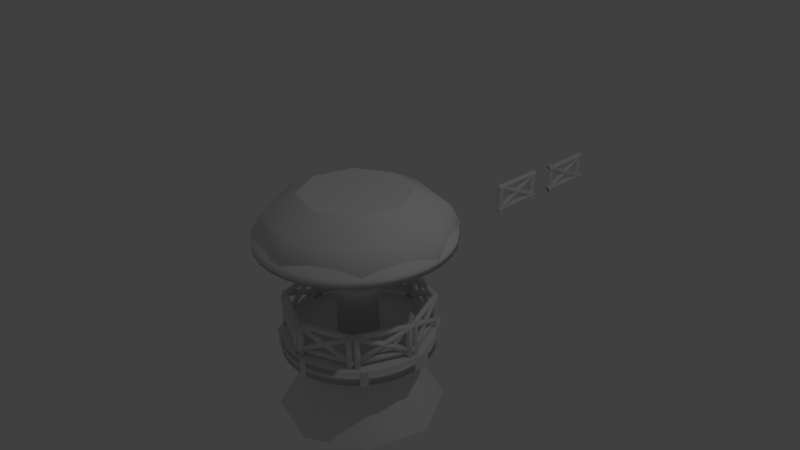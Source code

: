 # Source: Hut.blend  (saved by Blender 2.75.0; exported with 4.5.12 LTS)
import bpy
from mathutils import Matrix  # noqa: F401  (used for matrix-valued properties, if any)

bpy.ops.wm.read_factory_settings(use_empty=True)
scene = bpy.context.scene
scene.name = 'Scene'

# ---- collections
col_collection_1 = bpy.data.collections.new('Collection 1'); scene.collection.children.link(col_collection_1)

# ---- materials (node trees are filled in below, after node groups)
mat_material = bpy.data.materials.new('Material')
mat_material.alpha_threshold = 0.0
mat_material.use_transparent_shadow = False
mat_material.roughness = 0.5

# ---- material node trees

# ---- world
world_world = bpy.data.worlds.new('World'); scene.world = world_world
world_world.color = (0.05088, 0.05088, 0.05088)
world_world.use_sun_shadow = False
world_world.sun_shadow_jitter_overblur = 0.0
world_world.cycles.sampling_method = 'MANUAL'
world_world.cycles.sample_map_resolution = 256

# ---- cameras
cam_camera = bpy.data.cameras.new('Camera')
cam_camera.clip_end = 100.0
cam_camera.lens = 35.0
cam_camera.sensor_width = 32.0
cam_camera.sensor_height = 18.0
cam_camera.ortho_scale = 7.314
cam_camera.dof.focus_distance = 0.0
cam_camera.dof.aperture_fstop = 128.0

# ---- lights
light_lamp = bpy.data.lights.new('Lamp', 'POINT')
light_lamp.transmission_factor = 0.0
light_lamp.cutoff_distance = 30.0
light_lamp.energy = 100.0
light_lamp.shadow_buffer_clip_start = 1.001
light_lamp.shadow_soft_size = 0.1
light_lamp.shadow_maximum_resolution = 0.006
light_lamp.use_absolute_resolution = True
light_lamp.cycles.use_multiple_importance_sampling = False

# ---- meshes
me_cylinder_022 = bpy.data.meshes.new('Cylinder.022')
me_cylinder_022.from_pydata([(0.0, 1.0, -1.0), (0.0, 1.0, 1.0), (0.1951, 0.9808, -1.0), (0.1951, 0.9808, 1.0), (0.3827, 0.9239, -1.0), (0.3827, 0.9239, 1.0), (0.5556, 0.8315, -1.0), (0.5556, 0.8315, 1.0), (0.7071, 0.7071, -1.0), (0.7071, 0.7071, 1.0), (0.8315, 0.5556, -1.0), (0.8315, 0.5556, 1.0), (0.9239, 0.3827, -1.0), (0.9239, 0.3827, 1.0), (0.9808, 0.1951, -1.0), (0.9808, 0.1951, 1.0), (1.0, 7.55e-08, -1.0), (1.0, 7.55e-08, 1.0), (0.9808, -0.1951, -1.0), (0.9808, -0.1951, 1.0), (0.9239, -0.3827, -1.0), (0.9239, -0.3827, 1.0), (0.8315, -0.5556, -1.0), (0.8315, -0.5556, 1.0), (0.7071, -0.7071, -1.0), (0.7071, -0.7071, 1.0), (0.5556, -0.8315, -1.0), (0.5556, -0.8315, 1.0), (0.3827, -0.9239, -1.0), (0.3827, -0.9239, 1.0), (0.1951, -0.9808, -1.0), (0.1951, -0.9808, 1.0), (-3.258e-07, -1.0, -1.0), (-3.258e-07, -1.0, 1.0), (-0.1951, -0.9808, -1.0), (-0.1951, -0.9808, 1.0), (-0.3827, -0.9239, -1.0), (-0.3827, -0.9239, 1.0), (-0.5556, -0.8315, -1.0), (-0.5556, -0.8315, 1.0), (-0.7071, -0.7071, -1.0), (-0.7071, -0.7071, 1.0), (-0.8315, -0.5556, -1.0), (-0.8315, -0.5556, 1.0), (-0.9239, -0.3827, -1.0), (-0.9239, -0.3827, 1.0), (-0.9808, -0.1951, -1.0), (-0.9808, -0.1951, 1.0), (-1.0, 9.656e-07, -1.0), (-1.0, 9.656e-07, 1.0), (-0.9808, 0.1951, -1.0), (-0.9808, 0.1951, 1.0), (-0.9239, 0.3827, -1.0), (-0.9239, 0.3827, 1.0), (-0.8315, 0.5556, -1.0), (-0.8315, 0.5556, 1.0), (-0.7071, 0.7071, -1.0), (-0.7071, 0.7071, 1.0), (-0.5556, 0.8315, -1.0), (-0.5556, 0.8315, 1.0), (-0.3827, 0.9239, -1.0), (-0.3827, 0.9239, 1.0), (-0.1951, 0.9808, -1.0), (-0.1951, 0.9808, 1.0), (0.1951, 0.9808, 1.0), (0.0, 1.0, 1.0), (0.3827, 0.9239, 1.0), (0.5556, 0.8315, 1.0), (0.7071, 0.7071, 1.0), (0.8315, 0.5556, 1.0), (0.9239, 0.3827, 1.0), (0.9808, 0.1951, 1.0), (1.0, 7.55e-08, 1.0), (0.9808, -0.1951, 1.0), (0.9239, -0.3827, 1.0), (0.8315, -0.5556, 1.0), (0.7071, -0.7071, 1.0), (0.5556, -0.8315, 1.0), (0.3827, -0.9239, 1.0), (0.1951, -0.9808, 1.0), (-3.258e-07, -1.0, 1.0), (-0.1951, -0.9808, 1.0), (-0.3827, -0.9239, 1.0), (-0.5556, -0.8315, 1.0), (-0.7071, -0.7071, 1.0), (-0.8315, -0.5556, 1.0), (-0.9239, -0.3827, 1.0), (-0.9808, -0.1951, 1.0), (-1.0, 9.656e-07, 1.0), (-0.9808, 0.1951, 1.0), (-0.9239, 0.3827, 1.0), (-0.8315, 0.5556, 1.0), (-0.7071, 0.7071, 1.0), (-0.5556, 0.8315, 1.0), (-0.3827, 0.9239, 1.0), (-0.1951, 0.9808, 1.0), (0.0522, 0.2624, 1.0), (8.697e-08, 0.2676, 1.0), (0.1024, 0.2472, 1.0), (0.1487, 0.2225, 1.0), (0.1892, 0.1892, 1.0), (0.2225, 0.1487, 1.0), (0.2472, 0.1024, 1.0), (0.2624, 0.0522, 1.0), (0.2676, 2.289e-07, 1.0), (0.2624, -0.0522, 1.0), (0.2472, -0.1024, 1.0), (0.2225, -0.1487, 1.0), (0.1892, -0.1892, 1.0), (0.1487, -0.2225, 1.0), (0.1024, -0.2472, 1.0), (0.0522, -0.2624, 1.0), (-2.128e-10, -0.2676, 1.0), (-0.0522, -0.2624, 1.0), (-0.1024, -0.2472, 1.0), (-0.1487, -0.2225, 1.0), (-0.1892, -0.1892, 1.0), (-0.2225, -0.1487, 1.0), (-0.2472, -0.1024, 1.0), (-0.2624, -0.0522, 1.0), (-0.2676, 4.671e-07, 1.0), (-0.2624, 0.0522, 1.0), (-0.2472, 0.1024, 1.0), (-0.2225, 0.1487, 1.0), (-0.1892, 0.1892, 1.0), (-0.1487, 0.2225, 1.0), (-0.1024, 0.2472, 1.0), (-0.0522, 0.2624, 1.0), (0.0522, 0.2624, 13.81), (8.697e-08, 0.2676, 13.81), (0.1024, 0.2472, 13.81), (0.1487, 0.2225, 13.81), (0.1892, 0.1892, 13.81), (0.2225, 0.1487, 13.81), (0.2472, 0.1024, 13.81), (0.2624, 0.0522, 13.81), (0.2676, 2.289e-07, 13.81), (0.2624, -0.0522, 13.81), (0.2472, -0.1024, 13.81), (0.2225, -0.1487, 13.81), (0.1892, -0.1892, 13.81), (0.1487, -0.2225, 13.81), (0.1024, -0.2472, 13.81), (0.0522, -0.2624, 13.81), (-2.128e-10, -0.2676, 13.81), (-0.0522, -0.2624, 13.81), (-0.1024, -0.2472, 13.81), (-0.1487, -0.2225, 13.81), (-0.1892, -0.1892, 13.81), (-0.2225, -0.1487, 13.81), (-0.2472, -0.1024, 13.81), (-0.2624, -0.0522, 13.81), (-0.2676, 4.671e-07, 13.81), (-0.2624, 0.0522, 13.81), (-0.2472, 0.1024, 13.81), (-0.2225, 0.1487, 13.81), (-0.1892, 0.1892, 13.81), (-0.1487, 0.2225, 13.81), (-0.1024, 0.2472, 13.81), (-0.0522, 0.2624, 13.81), (0.2464, 1.239, 13.81), (5.885e-08, 1.263, 13.81), (0.4834, 1.167, 13.81), (0.7018, 1.05, 13.81), (0.8932, 0.8932, 13.81), (1.05, 0.7018, 13.81), (1.167, 0.4834, 13.81), (1.239, 0.2464, 13.81), (1.263, 2.729e-08, 13.81), (1.239, -0.2464, 13.81), (1.167, -0.4834, 13.81), (1.05, -0.7018, 13.81), (0.8932, -0.8932, 13.81), (0.7018, -1.05, 13.81), (0.4834, -1.167, 13.81), (0.2464, -1.239, 13.81), (-3.527e-07, -1.263, 13.81), (-0.2464, -1.239, 13.81), (-0.4834, -1.167, 13.81), (-0.7018, -1.05, 13.81), (-0.8932, -0.8932, 13.81), (-1.05, -0.7018, 13.81), (-1.167, -0.4834, 13.81), (-1.239, -0.2464, 13.81), (-1.263, 1.152e-06, 13.81), (-1.239, 0.2464, 13.81), (-1.167, 0.4834, 13.81), (-1.05, 0.7018, 13.81), (-0.8932, 0.8932, 13.81), (-0.7018, 1.05, 13.81), (-0.4834, 1.167, 13.81), (-0.2464, 1.239, 13.81), (0.2464, 1.239, 14.9), (5.885e-08, 1.263, 14.9), (0.4834, 1.167, 14.9), (0.7018, 1.05, 14.9), (0.8932, 0.8932, 14.9), (1.05, 0.7018, 14.9), (1.167, 0.4834, 14.9), (1.239, 0.2464, 14.9), (1.263, 2.729e-08, 14.9), (1.239, -0.2464, 14.9), (1.167, -0.4834, 14.9), (1.05, -0.7018, 14.9), (0.8932, -0.8932, 14.9), (0.7018, -1.05, 14.9), (0.4834, -1.167, 14.9), (0.2464, -1.239, 14.9), (-3.527e-07, -1.263, 14.9), (-0.2464, -1.239, 14.9), (-0.4834, -1.167, 14.9), (-0.7018, -1.05, 14.9), (-0.8932, -0.8932, 14.9), (-1.05, -0.7018, 14.9), (-1.167, -0.4834, 14.9), (-1.239, -0.2464, 14.9), (-1.263, 1.152e-06, 14.9), (-1.239, 0.2464, 14.9), (-1.167, 0.4834, 14.9), (-1.05, 0.7018, 14.9), (-0.8932, 0.8932, 14.9), (-0.7018, 1.05, 14.9), (-0.4834, 1.167, 14.9), (-0.2464, 1.239, 14.9), (0.1825, 0.9177, 16.34), (1.016e-07, 0.9356, 16.34), (0.3581, 0.8644, 16.34), (0.5198, 0.778, 16.34), (0.6616, 0.6616, 16.34), (0.778, 0.5198, 16.34), (0.8644, 0.3581, 16.34), (0.9177, 0.1825, 16.34), (0.9356, 9.151e-08, 16.34), (0.9177, -0.1825, 16.34), (0.8644, -0.3581, 16.34), (0.778, -0.5198, 16.34), (0.6616, -0.6616, 16.34), (0.5198, -0.778, 16.34), (0.3581, -0.8644, 16.34), (0.1825, -0.9177, 16.34), (-2.033e-07, -0.9356, 16.34), (-0.1825, -0.9177, 16.34), (-0.3581, -0.8644, 16.34), (-0.5198, -0.778, 16.34), (-0.6616, -0.6616, 16.34), (-0.778, -0.5198, 16.34), (-0.8644, -0.3581, 16.34), (-0.9177, -0.1825, 16.34), (-0.9356, 9.243e-07, 16.34), (-0.9177, 0.1825, 16.34), (-0.8644, 0.3581, 16.34), (-0.778, 0.5198, 16.34), (-0.6616, 0.6616, 16.34), (-0.5198, 0.778, 16.34), (-0.3581, 0.8644, 16.34), (-0.1825, 0.9177, 16.34), (0.09991, 0.5023, 17.55), (1.505e-07, 0.5121, 17.55), (0.196, 0.4731, 17.55), (0.2845, 0.4258, 17.55), (0.3621, 0.3621, 17.55), (0.4258, 0.2845, 17.55), (0.4731, 0.196, 17.55), (0.5023, 0.09991, 17.55), (0.5121, 1.836e-07, 17.55), (0.5023, -0.0999, 17.55), (0.4731, -0.196, 17.55), (0.4258, -0.2845, 17.55), (0.3621, -0.3621, 17.55), (0.2845, -0.4258, 17.55), (0.196, -0.4731, 17.55), (0.09991, -0.5023, 17.55), (-1.636e-08, -0.5121, 17.55), (-0.09991, -0.5023, 17.55), (-0.196, -0.4731, 17.55), (-0.2845, -0.4258, 17.55), (-0.3621, -0.3621, 17.55), (-0.4258, -0.2845, 17.55), (-0.4731, -0.196, 17.55), (-0.5023, -0.0999, 17.55), (-0.5121, 6.394e-07, 17.55), (-0.5023, 0.09991, 17.55), (-0.4731, 0.196, 17.55), (-0.4258, 0.2845, 17.55), (-0.3621, 0.3621, 17.55), (-0.2845, 0.4258, 17.55), (-0.196, 0.4731, 17.55), (-0.0999, 0.5023, 17.55)], [], [(0, 1, 3, 2), (2, 3, 5, 4), (4, 5, 7, 6), (6, 7, 9, 8), (8, 9, 11, 10), (10, 11, 13, 12), (12, 13, 15, 14), (14, 15, 17, 16), (16, 17, 19, 18), (18, 19, 21, 20), (20, 21, 23, 22), (22, 23, 25, 24), (24, 25, 27, 26), (26, 27, 29, 28), (28, 29, 31, 30), (30, 31, 33, 32), (32, 33, 35, 34), (34, 35, 37, 36), (36, 37, 39, 38), (38, 39, 41, 40), (40, 41, 43, 42), (42, 43, 45, 44), (44, 45, 47, 46), (46, 47, 49, 48), (48, 49, 51, 50), (50, 51, 53, 52), (52, 53, 55, 54), (54, 55, 57, 56), (56, 57, 59, 58), (58, 59, 61, 60), (9, 7, 67, 68), (62, 63, 1, 0), (60, 61, 63, 62), (0, 2, 4, 6, 8, 10, 12, 14, 16, 18, 20, 22, 24, 26, 28, 30, 32, 34, 36, 38, 40, 42, 44, 46, 48, 50, 52, 54, 56, 58, 60, 62), (87, 86, 118, 119), (27, 25, 76, 77), (45, 43, 85, 86), (63, 61, 94, 95), (19, 17, 72, 73), (37, 35, 81, 82), (55, 53, 90, 91), (11, 9, 68, 69), (29, 27, 77, 78), (47, 45, 86, 87), (3, 1, 65, 64), (1, 63, 95, 65), (21, 19, 73, 74), (39, 37, 82, 83), (57, 55, 91, 92), (13, 11, 69, 70), (31, 29, 78, 79), (49, 47, 87, 88), (5, 3, 64, 66), (23, 21, 74, 75), (41, 39, 83, 84), (59, 57, 92, 93), (15, 13, 70, 71), (33, 31, 79, 80), (51, 49, 88, 89), (7, 5, 66, 67), (25, 23, 75, 76), (43, 41, 84, 85), (61, 59, 93, 94), (17, 15, 71, 72), (35, 33, 80, 81), (53, 51, 89, 90), (122, 121, 153, 154), (74, 73, 105, 106), (88, 87, 119, 120), (75, 74, 106, 107), (89, 88, 120, 121), (76, 75, 107, 108), (90, 89, 121, 122), (77, 76, 108, 109), (91, 90, 122, 123), (78, 77, 109, 110), (64, 65, 97, 96), (92, 91, 123, 124), (79, 78, 110, 111), (66, 64, 96, 98), (93, 92, 124, 125), (80, 79, 111, 112), (67, 66, 98, 99), (94, 93, 125, 126), (81, 80, 112, 113), (68, 67, 99, 100), (95, 94, 126, 127), (82, 81, 113, 114), (69, 68, 100, 101), (65, 95, 127, 97), (83, 82, 114, 115), (70, 69, 101, 102), (84, 83, 115, 116), (71, 70, 102, 103), (85, 84, 116, 117), (72, 71, 103, 104), (86, 85, 117, 118), (73, 72, 104, 105), (157, 156, 188, 189), (109, 108, 140, 141), (123, 122, 154, 155), (110, 109, 141, 142), (96, 97, 129, 128), (124, 123, 155, 156), (111, 110, 142, 143), (98, 96, 128, 130), (125, 124, 156, 157), (112, 111, 143, 144), (99, 98, 130, 131), (126, 125, 157, 158), (113, 112, 144, 145), (100, 99, 131, 132), (127, 126, 158, 159), (114, 113, 145, 146), (101, 100, 132, 133), (97, 127, 159, 129), (115, 114, 146, 147), (102, 101, 133, 134), (116, 115, 147, 148), (103, 102, 134, 135), (117, 116, 148, 149), (104, 103, 135, 136), (118, 117, 149, 150), (105, 104, 136, 137), (119, 118, 150, 151), (106, 105, 137, 138), (120, 119, 151, 152), (107, 106, 138, 139), (121, 120, 152, 153), (108, 107, 139, 140), (161, 191, 223, 193), (144, 143, 175, 176), (131, 130, 162, 163), (158, 157, 189, 190), (145, 144, 176, 177), (132, 131, 163, 164), (159, 158, 190, 191), (146, 145, 177, 178), (133, 132, 164, 165), (129, 159, 191, 161), (147, 146, 178, 179), (134, 133, 165, 166), (148, 147, 179, 180), (135, 134, 166, 167), (149, 148, 180, 181), (136, 135, 167, 168), (150, 149, 181, 182), (137, 136, 168, 169), (151, 150, 182, 183), (138, 137, 169, 170), (152, 151, 183, 184), (139, 138, 170, 171), (153, 152, 184, 185), (140, 139, 171, 172), (154, 153, 185, 186), (141, 140, 172, 173), (155, 154, 186, 187), (142, 141, 173, 174), (128, 129, 161, 160), (156, 155, 187, 188), (143, 142, 174, 175), (130, 128, 160, 162), (214, 213, 245, 246), (179, 178, 210, 211), (166, 165, 197, 198), (180, 179, 211, 212), (167, 166, 198, 199), (181, 180, 212, 213), (168, 167, 199, 200), (182, 181, 213, 214), (169, 168, 200, 201), (183, 182, 214, 215), (170, 169, 201, 202), (184, 183, 215, 216), (171, 170, 202, 203), (185, 184, 216, 217), (172, 171, 203, 204), (186, 185, 217, 218), (173, 172, 204, 205), (187, 186, 218, 219), (174, 173, 205, 206), (160, 161, 193, 192), (188, 187, 219, 220), (175, 174, 206, 207), (162, 160, 192, 194), (189, 188, 220, 221), (176, 175, 207, 208), (163, 162, 194, 195), (190, 189, 221, 222), (177, 176, 208, 209), (164, 163, 195, 196), (191, 190, 222, 223), (178, 177, 209, 210), (165, 164, 196, 197), (249, 248, 280, 281), (201, 200, 232, 233), (215, 214, 246, 247), (202, 201, 233, 234), (216, 215, 247, 248), (203, 202, 234, 235), (217, 216, 248, 249), (204, 203, 235, 236), (218, 217, 249, 250), (205, 204, 236, 237), (219, 218, 250, 251), (206, 205, 237, 238), (192, 193, 225, 224), (220, 219, 251, 252), (207, 206, 238, 239), (194, 192, 224, 226), (221, 220, 252, 253), (208, 207, 239, 240), (195, 194, 226, 227), (222, 221, 253, 254), (209, 208, 240, 241), (196, 195, 227, 228), (223, 222, 254, 255), (210, 209, 241, 242), (197, 196, 228, 229), (193, 223, 255, 225), (211, 210, 242, 243), (198, 197, 229, 230), (212, 211, 243, 244), (199, 198, 230, 231), (213, 212, 244, 245), (200, 199, 231, 232), (256, 257, 287, 286, 285, 284, 283, 282, 281, 280, 279, 278, 277, 276, 275, 274, 273, 272, 271, 270, 269, 268, 267, 266, 265, 264, 263, 262, 261, 260, 259, 258), (236, 235, 267, 268), (250, 249, 281, 282), (237, 236, 268, 269), (251, 250, 282, 283), (238, 237, 269, 270), (224, 225, 257, 256), (252, 251, 283, 284), (239, 238, 270, 271), (226, 224, 256, 258), (253, 252, 284, 285), (240, 239, 271, 272), (227, 226, 258, 259), (254, 253, 285, 286), (241, 240, 272, 273), (228, 227, 259, 260), (255, 254, 286, 287), (242, 241, 273, 274), (229, 228, 260, 261), (225, 255, 287, 257), (243, 242, 274, 275), (230, 229, 261, 262), (244, 243, 275, 276), (231, 230, 262, 263), (245, 244, 276, 277), (232, 231, 263, 264), (246, 245, 277, 278), (233, 232, 264, 265), (247, 246, 278, 279), (234, 233, 265, 266), (248, 247, 279, 280), (235, 234, 266, 267)])
me_cylinder_022.polygons.foreach_set('use_smooth', [True] * 258)
me_cylinder_022.use_remesh_preserve_volume = False
me_cylinder_022.use_remesh_preserve_attributes = False
me_cylinder_022.use_mirror_vertex_groups = False
me_cylinder_022.update()
me_cylinder_009 = bpy.data.meshes.new('Cylinder.009')
me_cylinder_009.from_pydata([(0.0, 1.0, -1.0), (0.0, 1.0, 1.0), (0.7071, 0.7071, -1.0), (0.7071, 0.7071, 1.0), (1.0, -4.371e-08, -1.0), (1.0, -4.371e-08, 1.0), (0.7071, -0.7071, -1.0), (0.7071, -0.7071, 1.0), (-8.742e-08, -1.0, -1.0), (-8.742e-08, -1.0, 1.0), (-0.7071, -0.7071, -1.0), (-0.7071, -0.7071, 1.0), (-1.0, 1.192e-08, -1.0), (-1.0, 1.192e-08, 1.0), (-0.7071, 0.7071, -1.0), (-0.7071, 0.7071, 1.0)], [], [(0, 1, 3, 2), (2, 3, 5, 4), (4, 5, 7, 6), (6, 7, 9, 8), (8, 9, 11, 10), (10, 11, 13, 12), (3, 1, 15, 13, 11, 9, 7, 5), (14, 15, 1, 0), (12, 13, 15, 14), (0, 2, 4, 6, 8, 10, 12, 14)])
me_cylinder_009.use_remesh_preserve_volume = False
me_cylinder_009.use_remesh_preserve_attributes = False
me_cylinder_009.use_mirror_vertex_groups = False
me_cylinder_009.update()
me_cylinder_007 = bpy.data.meshes.new('Cylinder.007')
me_cylinder_007.from_pydata([(0.0, 1.0, -1.0), (0.0, 1.0, 1.0), (0.7071, 0.7071, -1.0), (0.7071, 0.7071, 1.0), (1.0, -4.371e-08, -1.0), (1.0, -4.371e-08, 1.0), (0.7071, -0.7071, -1.0), (0.7071, -0.7071, 1.0), (-8.742e-08, -1.0, -1.0), (-8.742e-08, -1.0, 1.0), (-0.7071, -0.7071, -1.0), (-0.7071, -0.7071, 1.0), (-1.0, 1.192e-08, -1.0), (-1.0, 1.192e-08, 1.0), (-0.7071, 0.7071, -1.0), (-0.7071, 0.7071, 1.0), (0.1766, 0.1766, 1.0), (-5.59e-09, 0.2497, 1.0), (0.2497, -5.327e-09, 1.0), (0.1766, -0.1766, 1.0), (-2.742e-08, -0.2497, 1.0), (-0.1766, -0.1766, 1.0), (-0.2497, 8.568e-09, 1.0), (-0.1766, 0.1766, 1.0), (0.1766, 0.1766, 13.58), (-5.59e-09, 0.2497, 13.58), (0.2497, -5.327e-09, 13.58), (0.1766, -0.1766, 13.58), (-2.742e-08, -0.2497, 13.58), (-0.1766, -0.1766, 13.58), (-0.2497, 8.568e-09, 13.58), (-0.1766, 0.1766, 13.58), (-0.3564, 0.3564, -1.0), (-0.504, 9.705e-09, -1.0), (-0.3564, -0.3564, -1.0), (-4.775e-08, -0.504, -1.0), (0.3564, -0.3564, -1.0), (0.504, -1.833e-08, -1.0), (0.3564, 0.3564, -1.0), (-3.696e-09, 0.504, -1.0), (0.7349, 0.7349, -9.848), (1.039, -3.385e-08, -9.848), (0.7349, -0.7349, -9.848), (-7.473e-08, -1.039, -9.848), (-0.7349, -0.7349, -9.848), (-1.039, 2.397e-08, -9.848), (1.612e-08, 1.039, -9.848), (-0.7349, 0.7349, -9.848), (0.8491, 0.8491, 13.58), (-2.778e-08, 1.201, 13.58), (1.201, -3.188e-08, 13.58), (0.8491, -0.8491, 13.58), (-1.328e-07, -1.201, 13.58), (-0.8491, -0.8491, 13.58), (-1.201, 3.494e-08, 13.58), (-0.8491, 0.8491, 13.58), (0.8557, 0.8557, 14.22), (-2.763e-08, 1.21, 14.22), (1.21, -3.241e-08, 14.22), (0.8557, -0.8557, 14.22), (-1.34e-07, -1.21, 14.22), (-0.8557, -0.8557, 14.22), (-1.21, 3.555e-08, 14.22), (-0.8557, 0.8557, 14.22), (0.7721, 0.7721, 16.52), (-2.123e-08, 1.092, 16.52), (1.092, -1.644e-08, 16.52), (0.7721, -0.7721, 16.52), (-1.079e-07, -1.092, 16.52), (-0.7721, -0.7721, 16.52), (-1.092, 3.548e-08, 16.52), (-0.7721, 0.7721, 16.52), (0.4775, 0.4775, 18.82), (-1.07e-08, 0.6753, 18.82), (0.6753, -1.674e-11, 18.82), (0.4775, -0.4775, 18.82), (-5.326e-08, -0.6753, 18.82), (-0.4775, -0.4775, 18.82), (-0.6753, 2.108e-08, 18.82), (-0.4775, 0.4775, 18.82)], [], [(0, 1, 3, 2), (2, 3, 5, 4), (4, 5, 7, 6), (6, 7, 9, 8), (8, 9, 11, 10), (10, 11, 13, 12), (7, 5, 18, 19), (14, 15, 1, 0), (12, 13, 15, 14), (2, 4, 37, 38), (23, 22, 30, 31), (13, 11, 21, 22), (9, 7, 19, 20), (15, 13, 22, 23), (5, 3, 16, 18), (11, 9, 20, 21), (1, 15, 23, 17), (3, 1, 17, 16), (6, 8, 35, 36), (21, 20, 28, 29), (19, 18, 26, 27), (16, 17, 25, 24), (17, 23, 31, 25), (22, 21, 29, 30), (20, 19, 27, 28), (18, 16, 24, 26), (33, 32, 47, 45), (10, 12, 33, 34), (4, 6, 36, 37), (0, 2, 38, 39), (14, 0, 39, 32), (8, 10, 34, 35), (38, 37, 41, 40), (31, 30, 54, 55), (35, 34, 44, 43), (37, 36, 42, 41), (39, 38, 40, 46), (32, 39, 46, 47), (34, 33, 45, 44), (36, 35, 43, 42), (46, 40, 41, 42, 43, 44, 45, 47), (12, 14, 32, 33), (55, 54, 62, 63), (29, 28, 52, 53), (27, 26, 50, 51), (24, 25, 49, 48), (25, 31, 55, 49), (30, 29, 53, 54), (28, 27, 51, 52), (26, 24, 48, 50), (58, 56, 64, 66), (53, 52, 60, 61), (51, 50, 58, 59), (48, 49, 57, 56), (49, 55, 63, 57), (54, 53, 61, 62), (52, 51, 59, 60), (50, 48, 56, 58), (65, 71, 79, 73), (63, 62, 70, 71), (61, 60, 68, 69), (59, 58, 66, 67), (56, 57, 65, 64), (57, 63, 71, 65), (62, 61, 69, 70), (60, 59, 67, 68), (72, 73, 79, 78, 77, 76, 75, 74), (70, 69, 77, 78), (68, 67, 75, 76), (66, 64, 72, 74), (71, 70, 78, 79), (69, 68, 76, 77), (67, 66, 74, 75), (64, 65, 73, 72)])
me_cylinder_007.polygons.foreach_set('use_smooth', [True] * 74)
_uv = me_cylinder_007.uv_layers.new(name='UVMap')
_uv.uv.foreach_set('vector', [0.5, 0.719, 1.5, 0.719, 1.5, 1.109, 0.5, 1.109, 1.5, 0.4428, 0.5, 0.4428, 0.5, 0.1667, 1.5, 0.1667, 1.5, 0.1667, 0.5, 0.1667, 0.5, -0.2239, 1.5, -0.2239, 1.5, -0.2239, 0.5, -0.2239, 0.5, -0.5, 1.5, -0.5, 0.5, 1.109, 1.5, 1.109, 1.5, 1.5, 0.5, 1.5, 0.5, 0.1667, -0.5, 0.1667, -0.5, -0.1095, 0.5, -0.1095, 0.08579, -0.5, 0.9142, -0.5, 0.6034, 0.2503, 0.3966, 0.2503, 0.5, 0.4428, 1.5, 0.4428, 1.5, 0.719, 0.5, 0.719, 0.5, -0.1095, -0.5, -0.1095, -0.5, -0.5, 0.5, -0.5, -0.311, -0.2168, 0.4334, -0.5803, 0.4664, -0.04445, 0.09127, 0.1388, 0.9265, 1.0, 0.9147, 0.9995, 0.9147, 0.0, 0.9265, 0.0004573, 0.08579, 1.5, -0.5, 0.9142, 0.2503, 0.6034, 0.3966, 0.7497, -0.5, 0.08579, 0.08579, -0.5, 0.3966, 0.2503, 0.2503, 0.3966, 0.9142, 1.5, 0.08579, 1.5, 0.3966, 0.7497, 0.6034, 0.7497, 0.9142, -0.5, 1.5, 0.08579, 0.7497, 0.3966, 0.6034, 0.2503, -0.5, 0.9142, -0.5, 0.08579, 0.2503, 0.3966, 0.2503, 0.6034, 1.5, 0.9142, 0.9142, 1.5, 0.6034, 0.7497, 0.7497, 0.6034, 1.5, 0.08579, 1.5, 0.9142, 0.7497, 0.6034, 0.7497, 0.3966, 1.217, -0.311, 1.58, 0.4334, 1.044, 0.4664, 0.8612, 0.09127, 0.903, 0.0, 0.9147, 0.0004573, 0.9147, 1.0, 0.903, 0.9995, 0.9882, 0.0, 1.0, 0.0004573, 1.0, 1.0, 0.9882, 0.9995, 0.9598, 0.0, 0.9716, 0.0004573, 0.9716, 1.0, 0.9598, 0.9995, 0.9432, 1.0, 0.9265, 1.0, 0.9265, 0.0004573, 0.9432, 0.0004573, 0.8863, 4.739e-09, 0.903, 0.0, 0.903, 0.9995, 0.8863, 0.9995, 0.9716, 9.477e-09, 0.9882, 0.0, 0.9882, 0.9995, 0.9716, 0.9995, 0.9432, 4.739e-09, 0.9598, 0.0, 0.9598, 0.9995, 0.9432, 0.9995, 0.06683, 0.7045, 0.04308, 0.7054, 0.0, 0.001903, 0.04899, 0.0, 1.311, 1.217, 0.5666, 1.58, 0.5336, 1.044, 0.9087, 0.8612, 0.4334, -0.5803, 1.217, -0.311, 0.8612, 0.09127, 0.4664, -0.04445, -0.5803, 0.5666, -0.311, -0.2168, 0.09127, 0.1388, -0.04445, 0.5336, -0.2168, 1.311, -0.5803, 0.5666, -0.04445, 0.5336, 0.1388, 0.9087, 1.58, 0.4334, 1.311, 1.217, 0.9087, 0.8612, 1.044, 0.4664, 0.3506, 0.7047, 0.317, 0.7052, 0.2856, 0.001115, 0.3548, 0.0, 0.6583, 0.4991, 0.6465, 0.4884, 0.6782, 0.4185, 0.7348, 0.4702, 0.1242, 0.7054, 0.1004, 0.7045, 0.1183, 0.0, 0.1673, 0.001903, 0.2561, 0.7052, 0.2323, 0.7047, 0.2365, 0.0, 0.2856, 0.001114, 0.3744, 0.7052, 0.3506, 0.7047, 0.3548, 0.0, 0.4038, 0.001115, 0.8349, 0.0, 0.8685, 9.477e-09, 0.8863, 0.7045, 0.817, 0.7045, 0.1004, 0.7045, 0.06683, 0.7045, 0.04899, 0.0, 0.1183, 0.0, 0.2323, 0.7047, 0.1987, 0.7052, 0.1673, 0.001115, 0.2365, 0.0, 0.1673, 0.7499, 0.2163, 0.7052, 0.2855, 0.7052, 0.3345, 0.7499, 0.3345, 0.8131, 0.2855, 0.8579, 0.2163, 0.8579, 0.1673, 0.8131, 0.5666, 1.58, -0.2168, 1.311, 0.1388, 0.9087, 0.5336, 1.044, 0.737, 0.4185, 0.6804, 0.4166, 0.6793, 0.3663, 0.7364, 0.3683, 0.6299, 0.4884, 0.6181, 0.4991, 0.5416, 0.4702, 0.5982, 0.4185, 0.6181, 0.5143, 0.6299, 0.5251, 0.5982, 0.5949, 0.5416, 0.5433, 0.6465, 0.5251, 0.6583, 0.5143, 0.7348, 0.5433, 0.6782, 0.5949, 0.6583, 0.5143, 0.6583, 0.4991, 0.7348, 0.4702, 0.7348, 0.5433, 0.6465, 0.4884, 0.6299, 0.4884, 0.5982, 0.4185, 0.6782, 0.4185, 0.6181, 0.4991, 0.6181, 0.5143, 0.5416, 0.5433, 0.5416, 0.4702, 0.6299, 0.5251, 0.6465, 0.5251, 0.6782, 0.5949, 0.5982, 0.5949, 0.5416, 0.7864, 0.4609, 0.7868, 0.4637, 0.6034, 0.5365, 0.603, 0.4615, 0.4185, 0.4049, 0.4166, 0.4038, 0.3663, 0.4609, 0.3683, 0.5992, 0.4185, 0.5426, 0.4166, 0.5416, 0.3663, 0.5986, 0.3683, 0.4615, 0.8371, 0.4049, 0.8352, 0.4038, 0.7849, 0.4609, 0.7868, 0.817, 0.4181, 0.737, 0.4185, 0.7364, 0.3683, 0.817, 0.3679, 0.5416, 0.4181, 0.4615, 0.4185, 0.4609, 0.3683, 0.5416, 0.3679, 0.6793, 0.4181, 0.5992, 0.4185, 0.5986, 0.3683, 0.6793, 0.3679, 0.5416, 0.8367, 0.4615, 0.8371, 0.4609, 0.7868, 0.5416, 0.7864, 0.812, 0.1845, 0.7392, 0.1848, 0.7519, 0.001073, 0.7969, 0.0008416, 0.7364, 0.3683, 0.6793, 0.3663, 0.6877, 0.1831, 0.7392, 0.1848, 0.4609, 0.3683, 0.4038, 0.3663, 0.4122, 0.1831, 0.4637, 0.1848, 0.5986, 0.3683, 0.5416, 0.3663, 0.55, 0.1831, 0.6014, 0.1848, 0.4609, 0.7868, 0.4038, 0.7849, 0.4122, 0.6016, 0.4637, 0.6034, 0.817, 0.3679, 0.7364, 0.3683, 0.7392, 0.1848, 0.812, 0.1845, 0.5416, 0.3679, 0.4609, 0.3683, 0.4637, 0.1848, 0.5365, 0.1845, 0.6793, 0.3679, 0.5986, 0.3683, 0.6014, 0.1848, 0.6742, 0.1845, 0.4357, 0.8371, 0.4807, 0.8371, 0.5125, 0.8661, 0.5125, 0.9072, 0.4807, 0.9363, 0.4357, 0.9363, 0.4038, 0.9072, 0.4038, 0.8661, 0.5365, 0.1845, 0.4637, 0.1848, 0.4765, 0.001073, 0.5215, 0.0008416, 0.6742, 0.1845, 0.6014, 0.1848, 0.6142, 0.001073, 0.6592, 0.0008414, 0.5365, 0.603, 0.4637, 0.6034, 0.4765, 0.4196, 0.5215, 0.4194, 0.7392, 0.1848, 0.6877, 0.1831, 0.7201, 0.0, 0.7519, 0.001073, 0.4637, 0.1848, 0.4122, 0.1831, 0.4446, 0.0, 0.4765, 0.001073, 0.6014, 0.1848, 0.55, 0.1831, 0.5823, 0.0, 0.6142, 0.001073, 0.4637, 0.6034, 0.4122, 0.6016, 0.4446, 0.4185, 0.4765, 0.4196])
me_cylinder_007.materials.append(mat_material)
me_cylinder_007.use_remesh_preserve_volume = False
me_cylinder_007.use_remesh_preserve_attributes = False
me_cylinder_007.use_mirror_vertex_groups = False
me_cylinder_007.update()
me_cylinder_006 = bpy.data.meshes.new('Cylinder.006')
me_cylinder_006.from_pydata([(0.0, -17.86, -1.0), (0.0, -17.86, 1.0), (0.1951, -17.87, -1.0), (0.1951, -17.87, 1.0), (0.3827, -17.93, -1.0), (0.3827, -17.93, 1.0), (0.5556, -18.02, -1.0), (0.5556, -18.02, 1.0), (0.7071, -18.15, -1.0), (0.7071, -18.15, 1.0), (0.8315, -18.3, -1.0), (0.8315, -18.3, 1.0), (0.9239, -18.47, -1.0), (0.9239, -18.47, 1.0), (0.9808, -18.66, -1.0), (0.9808, -18.66, 1.0), (1.0, -18.86, -1.0), (1.0, -18.86, 1.0), (0.9808, -19.05, -1.0), (0.9808, -19.05, 1.0), (0.9239, -19.24, -1.0), (0.9239, -19.24, 1.0), (0.8315, -19.41, -1.0), (0.8315, -19.41, 1.0), (0.7071, -19.56, -1.0), (0.7071, -19.56, 1.0), (0.5556, -19.69, -1.0), (0.5556, -19.69, 1.0), (0.3827, -19.78, -1.0), (0.3827, -19.78, 1.0), (0.1951, -19.84, -1.0), (0.1951, -19.84, 1.0), (-3.258e-07, -19.86, -1.0), (-3.258e-07, -19.86, 1.0), (-0.1951, -19.84, -1.0), (-0.1951, -19.84, 1.0), (-0.3827, -19.78, -1.0), (-0.3827, -19.78, 1.0), (-0.5556, -19.69, -1.0), (-0.5556, -19.69, 1.0), (-0.7071, -19.56, -1.0), (-0.7071, -19.56, 1.0), (-0.8315, -19.41, -1.0), (-0.8315, -19.41, 1.0), (-0.9239, -19.24, -1.0), (-0.9239, -19.24, 1.0), (-0.9808, -19.05, -1.0), (-0.9808, -19.05, 1.0), (-1.0, -18.86, -1.0), (-1.0, -18.86, 1.0), (-0.9808, -18.66, -1.0), (-0.9808, -18.66, 1.0), (-0.9239, -18.47, -1.0), (-0.9239, -18.47, 1.0), (-0.8315, -18.3, -1.0), (-0.8315, -18.3, 1.0), (-0.7071, -18.15, -1.0), (-0.7071, -18.15, 1.0), (-0.5556, -18.02, -1.0), (-0.5556, -18.02, 1.0), (-0.3827, -17.93, -1.0), (-0.3827, -17.93, 1.0), (-0.1951, -17.87, -1.0), (-0.1951, -17.87, 1.0), (0.0, 1.73, -0.545), (0.0, -20.49, -0.545), (0.2168, 1.73, -0.5488), (0.2168, -20.49, -0.5488), (0.4252, 1.73, -0.5602), (0.4252, -20.49, -0.5602), (0.6173, 1.73, -0.5787), (0.6173, -20.49, -0.5787), (0.7857, 1.73, -0.6036), (0.7857, -20.49, -0.6036), (0.9239, 1.73, -0.6339), (0.9239, -20.49, -0.6339), (1.027, 1.73, -0.6684), (1.027, -20.49, -0.6684), (1.09, 1.73, -0.706), (1.09, -20.49, -0.706), (1.111, 1.73, -0.745), (1.111, -20.49, -0.745), (1.09, 1.73, -0.784), (1.09, -20.49, -0.784), (1.027, 1.73, -0.8215), (1.027, -20.49, -0.8215), (0.9239, 1.73, -0.8561), (0.9239, -20.49, -0.8561), (0.7857, 1.73, -0.8864), (0.7857, -20.49, -0.8864), (0.6173, 1.73, -0.9113), (0.6173, -20.49, -0.9113), (0.4252, 1.73, -0.9297), (0.4252, -20.49, -0.9297), (0.2168, 1.73, -0.9411), (0.2168, -20.49, -0.9411), (-3.62e-07, 1.73, -0.945), (-3.62e-07, -20.49, -0.945), (-0.2168, 1.73, -0.9411), (-0.2168, -20.49, -0.9411), (-0.4252, 1.73, -0.9297), (-0.4252, -20.49, -0.9297), (-0.6173, 1.73, -0.9113), (-0.6173, -20.49, -0.9113), (-0.7857, 1.73, -0.8864), (-0.7857, -20.49, -0.8864), (-0.9239, 1.73, -0.8561), (-0.9239, -20.49, -0.8561), (-1.027, 1.73, -0.8215), (-1.027, -20.49, -0.8215), (-1.09, 1.73, -0.784), (-1.09, -20.49, -0.784), (-1.111, 1.73, -0.745), (-1.111, -20.49, -0.745), (-1.09, 1.73, -0.706), (-1.09, -20.49, -0.706), (-1.027, 1.73, -0.6684), (-1.027, -20.49, -0.6684), (-0.9239, 1.73, -0.6339), (-0.9239, -20.49, -0.6339), (-0.7857, 1.73, -0.6035), (-0.7857, -20.49, -0.6036), (-0.6173, 1.73, -0.5787), (-0.6173, -20.49, -0.5787), (-0.4252, 1.73, -0.5602), (-0.4252, -20.49, -0.5602), (-0.2168, 1.73, -0.5488), (-0.2168, -20.49, -0.5488), (0.0, -19.03, -0.9177), (0.0, 1.112, 0.7728), (0.1951, -19.04, -0.9145), (0.1951, 1.104, 0.7759), (0.3827, -19.06, -0.9053), (0.3827, 1.08, 0.7852), (0.5556, -19.1, -0.8902), (0.5556, 1.041, 0.8003), (0.7071, -19.15, -0.8699), (0.7071, 0.988, 0.8206), (0.8315, -19.22, -0.8452), (0.8315, 0.9239, 0.8453), (0.9239, -19.29, -0.817), (0.9239, 0.8509, 0.8735), (0.9808, -19.37, -0.7864), (0.9808, 0.7716, 0.9041), (1.0, -19.45, -0.7545), (1.0, 0.6892, 0.9359), (0.9808, -19.53, -0.7227), (0.9808, 0.6067, 0.9678), (0.9239, -19.61, -0.6921), (0.9239, 0.5274, 0.9984), (0.8315, -19.69, -0.6639), (0.8315, 0.4544, 1.027), (0.7071, -19.75, -0.6392), (0.7071, 0.3903, 1.051), (0.5556, -19.8, -0.6189), (0.5556, 0.3378, 1.072), (0.3827, -19.84, -0.6038), (0.3827, 0.2987, 1.087), (0.1951, -19.87, -0.5945), (0.1951, 0.2747, 1.096), (-3.258e-07, -19.87, -0.5914), (-3.258e-07, 0.2665, 1.099), (-0.1951, -19.87, -0.5945), (-0.1951, 0.2747, 1.096), (-0.3827, -19.84, -0.6038), (-0.3827, 0.2987, 1.087), (-0.5556, -19.8, -0.6189), (-0.5556, 0.3378, 1.072), (-0.7071, -19.75, -0.6392), (-0.7071, 0.3903, 1.051), (-0.8315, -19.69, -0.6639), (-0.8315, 0.4544, 1.027), (-0.9239, -19.61, -0.6921), (-0.9239, 0.5274, 0.9984), (-0.9808, -19.53, -0.7227), (-0.9808, 0.6067, 0.9678), (-1.0, -19.45, -0.7545), (-1.0, 0.6892, 0.9359), (-0.9808, -19.37, -0.7864), (-0.9808, 0.7716, 0.9041), (-0.9239, -19.29, -0.817), (-0.9239, 0.8509, 0.8735), (-0.8315, -19.22, -0.8452), (-0.8315, 0.9239, 0.8453), (-0.7071, -19.15, -0.8699), (-0.7071, 0.988, 0.8206), (-0.5556, -19.1, -0.8902), (-0.5556, 1.041, 0.8003), (-0.3827, -19.06, -0.9053), (-0.3827, 1.08, 0.7852), (-0.1951, -19.04, -0.9145), (-0.1951, 1.104, 0.7759), (0.0, 1.112, -0.5914), (0.0, -19.03, 1.099), (0.1951, 1.104, -0.5945), (0.1951, -19.04, 1.096), (0.3827, 1.08, -0.6038), (0.3827, -19.06, 1.087), (0.5556, 1.041, -0.6189), (0.5556, -19.1, 1.072), (0.7071, 0.988, -0.6392), (0.7071, -19.15, 1.051), (0.8315, 0.9239, -0.6639), (0.8315, -19.22, 1.027), (0.9239, 0.8509, -0.6921), (0.9239, -19.29, 0.9984), (0.9808, 0.7716, -0.7227), (0.9808, -19.37, 0.9678), (1.0, 0.6892, -0.7545), (1.0, -19.45, 0.9359), (0.9808, 0.6067, -0.7864), (0.9808, -19.53, 0.9041), (0.9239, 0.5274, -0.817), (0.9239, -19.61, 0.8735), (0.8315, 0.4544, -0.8452), (0.8315, -19.69, 0.8453), (0.7071, 0.3903, -0.8699), (0.7071, -19.75, 0.8206), (0.5556, 0.3378, -0.8902), (0.5556, -19.8, 0.8003), (0.3827, 0.2987, -0.9053), (0.3827, -19.84, 0.7852), (0.1951, 0.2747, -0.9145), (0.1951, -19.87, 0.7759), (-3.258e-07, 0.2665, -0.9177), (-3.258e-07, -19.87, 0.7728), (-0.1951, 0.2747, -0.9145), (-0.1951, -19.87, 0.7759), (-0.3827, 0.2987, -0.9053), (-0.3827, -19.84, 0.7852), (-0.5556, 0.3378, -0.8902), (-0.5556, -19.8, 0.8003), (-0.7071, 0.3903, -0.8699), (-0.7071, -19.75, 0.8206), (-0.8315, 0.4544, -0.8452), (-0.8315, -19.69, 0.8453), (-0.9239, 0.5274, -0.817), (-0.9239, -19.61, 0.8735), (-0.9808, 0.6067, -0.7864), (-0.9808, -19.53, 0.9041), (-1.0, 0.6892, -0.7545), (-1.0, -19.45, 0.9359), (-0.9808, 0.7716, -0.7227), (-0.9808, -19.37, 0.9678), (-0.9239, 0.8509, -0.6921), (-0.9239, -19.29, 0.9984), (-0.8315, 0.9239, -0.6639), (-0.8315, -19.22, 1.027), (-0.7071, 0.988, -0.6392), (-0.7071, -19.15, 1.051), (-0.5556, 1.041, -0.6189), (-0.5556, -19.1, 1.072), (-0.3827, 1.08, -0.6038), (-0.3827, -19.06, 1.087), (-0.1951, 1.104, -0.5945), (-0.1951, -19.04, 1.096), (0.0, 1.73, 1.134), (0.0, -20.49, 1.134), (0.2168, 1.73, 1.131), (0.2168, -20.49, 1.131), (0.4252, 1.73, 1.119), (0.4252, -20.49, 1.119), (0.6173, 1.73, 1.101), (0.6173, -20.49, 1.101), (0.7857, 1.73, 1.076), (0.7857, -20.49, 1.076), (0.9239, 1.73, 1.046), (0.9239, -20.49, 1.046), (1.027, 1.73, 1.011), (1.027, -20.49, 1.011), (1.09, 1.73, 0.9735), (1.09, -20.49, 0.9735), (1.111, 1.73, 0.9345), (1.111, -20.49, 0.9345), (1.09, 1.73, 0.8954), (1.09, -20.49, 0.8954), (1.027, 1.73, 0.8579), (1.027, -20.49, 0.8579), (0.9239, 1.73, 0.8233), (0.9239, -20.49, 0.8233), (0.7857, 1.73, 0.793), (0.7857, -20.49, 0.793), (0.6173, 1.73, 0.7682), (0.6173, -20.49, 0.7682), (0.4252, 1.73, 0.7497), (0.4252, -20.49, 0.7497), (0.2168, 1.73, 0.7383), (0.2168, -20.49, 0.7383), (-3.62e-07, 1.73, 0.7345), (-3.62e-07, -20.49, 0.7345), (-0.2168, 1.73, 0.7383), (-0.2168, -20.49, 0.7383), (-0.4252, 1.73, 0.7497), (-0.4252, -20.49, 0.7497), (-0.6173, 1.73, 0.7682), (-0.6173, -20.49, 0.7682), (-0.7857, 1.73, 0.793), (-0.7857, -20.49, 0.793), (-0.9239, 1.73, 0.8233), (-0.9239, -20.49, 0.8233), (-1.027, 1.73, 0.8579), (-1.027, -20.49, 0.8579), (-1.09, 1.73, 0.8954), (-1.09, -20.49, 0.8954), (-1.111, 1.73, 0.9345), (-1.111, -20.49, 0.9345), (-1.09, 1.73, 0.9735), (-1.09, -20.49, 0.9735), (-1.027, 1.73, 1.011), (-1.027, -20.49, 1.011), (-0.9239, 1.73, 1.046), (-0.9239, -20.49, 1.046), (-0.7857, 1.73, 1.076), (-0.7857, -20.49, 1.076), (-0.6173, 1.73, 1.101), (-0.6173, -20.49, 1.101), (-0.4252, 1.73, 1.119), (-0.4252, -20.49, 1.119), (-0.2168, 1.73, 1.131), (-0.2168, -20.49, 1.131), (0.0, 1.0, -1.0), (0.0, 1.0, 1.0), (0.1951, 0.9808, -1.0), (0.1951, 0.9808, 1.0), (0.3827, 0.9239, -1.0), (0.3827, 0.9239, 1.0), (0.5556, 0.8315, -1.0), (0.5556, 0.8315, 1.0), (0.7071, 0.7071, -1.0), (0.7071, 0.7071, 1.0), (0.8315, 0.5556, -1.0), (0.8315, 0.5556, 1.0), (0.9239, 0.3827, -1.0), (0.9239, 0.3827, 1.0), (0.9808, 0.1951, -1.0), (0.9808, 0.1951, 1.0), (1.0, 7.55e-08, -1.0), (1.0, 7.55e-08, 1.0), (0.9808, -0.1951, -1.0), (0.9808, -0.1951, 1.0), (0.9239, -0.3827, -1.0), (0.9239, -0.3827, 1.0), (0.8315, -0.5556, -1.0), (0.8315, -0.5556, 1.0), (0.7071, -0.7071, -1.0), (0.7071, -0.7071, 1.0), (0.5556, -0.8315, -1.0), (0.5556, -0.8315, 1.0), (0.3827, -0.9239, -1.0), (0.3827, -0.9239, 1.0), (0.1951, -0.9808, -1.0), (0.1951, -0.9808, 1.0), (-3.258e-07, -1.0, -1.0), (-3.258e-07, -1.0, 1.0), (-0.1951, -0.9808, -1.0), (-0.1951, -0.9808, 1.0), (-0.3827, -0.9239, -1.0), (-0.3827, -0.9239, 1.0), (-0.5556, -0.8315, -1.0), (-0.5556, -0.8315, 1.0), (-0.7071, -0.7071, -1.0), (-0.7071, -0.7071, 1.0), (-0.8315, -0.5556, -1.0), (-0.8315, -0.5556, 1.0), (-0.9239, -0.3827, -1.0), (-0.9239, -0.3827, 1.0), (-0.9808, -0.1951, -1.0), (-0.9808, -0.1951, 1.0), (-1.0, 9.656e-07, -1.0), (-1.0, 9.656e-07, 1.0), (-0.9808, 0.1951, -1.0), (-0.9808, 0.1951, 1.0), (-0.9239, 0.3827, -1.0), (-0.9239, 0.3827, 1.0), (-0.8315, 0.5556, -1.0), (-0.8315, 0.5556, 1.0), (-0.7071, 0.7071, -1.0), (-0.7071, 0.7071, 1.0), (-0.5556, 0.8315, -1.0), (-0.5556, 0.8315, 1.0), (-0.3827, 0.9239, -1.0), (-0.3827, 0.9239, 1.0), (-0.1951, 0.9808, -1.0), (-0.1951, 0.9808, 1.0)], [], [(0, 1, 3, 2), (2, 3, 5, 4), (4, 5, 7, 6), (6, 7, 9, 8), (8, 9, 11, 10), (10, 11, 13, 12), (12, 13, 15, 14), (14, 15, 17, 16), (16, 17, 19, 18), (18, 19, 21, 20), (20, 21, 23, 22), (22, 23, 25, 24), (24, 25, 27, 26), (26, 27, 29, 28), (28, 29, 31, 30), (30, 31, 33, 32), (32, 33, 35, 34), (34, 35, 37, 36), (36, 37, 39, 38), (38, 39, 41, 40), (40, 41, 43, 42), (42, 43, 45, 44), (44, 45, 47, 46), (46, 47, 49, 48), (48, 49, 51, 50), (50, 51, 53, 52), (52, 53, 55, 54), (54, 55, 57, 56), (56, 57, 59, 58), (58, 59, 61, 60), (62, 63, 1, 0), (60, 61, 63, 62), (64, 65, 67, 66), (66, 67, 69, 68), (68, 69, 71, 70), (70, 71, 73, 72), (72, 73, 75, 74), (74, 75, 77, 76), (76, 77, 79, 78), (78, 79, 81, 80), (80, 81, 83, 82), (82, 83, 85, 84), (84, 85, 87, 86), (86, 87, 89, 88), (88, 89, 91, 90), (90, 91, 93, 92), (92, 93, 95, 94), (94, 95, 97, 96), (96, 97, 99, 98), (98, 99, 101, 100), (100, 101, 103, 102), (102, 103, 105, 104), (104, 105, 107, 106), (106, 107, 109, 108), (108, 109, 111, 110), (110, 111, 113, 112), (112, 113, 115, 114), (114, 115, 117, 116), (116, 117, 119, 118), (118, 119, 121, 120), (120, 121, 123, 122), (122, 123, 125, 124), (126, 127, 65, 64), (124, 125, 127, 126), (128, 129, 131, 130), (130, 131, 133, 132), (132, 133, 135, 134), (134, 135, 137, 136), (136, 137, 139, 138), (138, 139, 141, 140), (140, 141, 143, 142), (142, 143, 145, 144), (144, 145, 147, 146), (146, 147, 149, 148), (148, 149, 151, 150), (150, 151, 153, 152), (152, 153, 155, 154), (154, 155, 157, 156), (156, 157, 159, 158), (158, 159, 161, 160), (160, 161, 163, 162), (162, 163, 165, 164), (164, 165, 167, 166), (166, 167, 169, 168), (168, 169, 171, 170), (170, 171, 173, 172), (172, 173, 175, 174), (174, 175, 177, 176), (176, 177, 179, 178), (178, 179, 181, 180), (180, 181, 183, 182), (182, 183, 185, 184), (184, 185, 187, 186), (186, 187, 189, 188), (190, 191, 129, 128), (188, 189, 191, 190), (192, 193, 195, 194), (194, 195, 197, 196), (196, 197, 199, 198), (198, 199, 201, 200), (200, 201, 203, 202), (202, 203, 205, 204), (204, 205, 207, 206), (206, 207, 209, 208), (208, 209, 211, 210), (210, 211, 213, 212), (212, 213, 215, 214), (214, 215, 217, 216), (216, 217, 219, 218), (218, 219, 221, 220), (220, 221, 223, 222), (222, 223, 225, 224), (224, 225, 227, 226), (226, 227, 229, 228), (228, 229, 231, 230), (230, 231, 233, 232), (232, 233, 235, 234), (234, 235, 237, 236), (236, 237, 239, 238), (238, 239, 241, 240), (240, 241, 243, 242), (242, 243, 245, 244), (244, 245, 247, 246), (246, 247, 249, 248), (248, 249, 251, 250), (250, 251, 253, 252), (254, 255, 193, 192), (252, 253, 255, 254), (256, 257, 259, 258), (258, 259, 261, 260), (260, 261, 263, 262), (262, 263, 265, 264), (264, 265, 267, 266), (266, 267, 269, 268), (268, 269, 271, 270), (270, 271, 273, 272), (272, 273, 275, 274), (274, 275, 277, 276), (276, 277, 279, 278), (278, 279, 281, 280), (280, 281, 283, 282), (282, 283, 285, 284), (284, 285, 287, 286), (286, 287, 289, 288), (288, 289, 291, 290), (290, 291, 293, 292), (292, 293, 295, 294), (294, 295, 297, 296), (296, 297, 299, 298), (298, 299, 301, 300), (300, 301, 303, 302), (302, 303, 305, 304), (304, 305, 307, 306), (306, 307, 309, 308), (308, 309, 311, 310), (310, 311, 313, 312), (312, 313, 315, 314), (314, 315, 317, 316), (318, 319, 257, 256), (316, 317, 319, 318), (320, 321, 323, 322), (322, 323, 325, 324), (324, 325, 327, 326), (326, 327, 329, 328), (328, 329, 331, 330), (330, 331, 333, 332), (332, 333, 335, 334), (334, 335, 337, 336), (336, 337, 339, 338), (338, 339, 341, 340), (340, 341, 343, 342), (342, 343, 345, 344), (344, 345, 347, 346), (346, 347, 349, 348), (348, 349, 351, 350), (350, 351, 353, 352), (352, 353, 355, 354), (354, 355, 357, 356), (356, 357, 359, 358), (358, 359, 361, 360), (360, 361, 363, 362), (362, 363, 365, 364), (364, 365, 367, 366), (366, 367, 369, 368), (368, 369, 371, 370), (370, 371, 373, 372), (372, 373, 375, 374), (374, 375, 377, 376), (376, 377, 379, 378), (378, 379, 381, 380), (382, 383, 321, 320), (380, 381, 383, 382)])
me_cylinder_006.polygons.foreach_set('use_smooth', [True] * 192)
me_cylinder_006.use_remesh_preserve_volume = False
me_cylinder_006.use_remesh_preserve_attributes = False
me_cylinder_006.use_mirror_vertex_groups = False
me_cylinder_006.update()
me_cylinder_010 = bpy.data.meshes.new('Cylinder.010')
me_cylinder_010.from_pydata([(0.0, 1.0, -1.0), (0.0, 1.0, 1.0), (0.7071, 0.7071, -1.0), (0.7071, 0.7071, 1.0), (1.0, -4.371e-08, -1.0), (1.0, -4.371e-08, 1.0), (0.7071, -0.7071, -1.0), (0.7071, -0.7071, 1.0), (-8.742e-08, -1.0, -1.0), (-8.742e-08, -1.0, 1.0), (-0.7071, -0.7071, -1.0), (-0.7071, -0.7071, 1.0), (-1.0, 1.192e-08, -1.0), (-1.0, 1.192e-08, 1.0), (-0.7071, 0.7071, -1.0), (-0.7071, 0.7071, 1.0)], [], [(0, 1, 3, 2), (2, 3, 5, 4), (4, 5, 7, 6), (6, 7, 9, 8), (8, 9, 11, 10), (10, 11, 13, 12), (3, 1, 15, 13, 11, 9, 7, 5), (14, 15, 1, 0), (12, 13, 15, 14), (0, 2, 4, 6, 8, 10, 12, 14)])
me_cylinder_010.use_remesh_preserve_volume = False
me_cylinder_010.use_remesh_preserve_attributes = False
me_cylinder_010.use_mirror_vertex_groups = False
me_cylinder_010.update()
me_cylinder_011 = bpy.data.meshes.new('Cylinder.011')
me_cylinder_011.from_pydata([(0.0, 1.0, -1.0), (0.0, 1.0, 1.0), (0.7071, 0.7071, -1.0), (0.7071, 0.7071, 1.0), (1.0, -4.371e-08, -1.0), (1.0, -4.371e-08, 1.0), (0.7071, -0.7071, -1.0), (0.7071, -0.7071, 1.0), (-8.742e-08, -1.0, -1.0), (-8.742e-08, -1.0, 1.0), (-0.7071, -0.7071, -1.0), (-0.7071, -0.7071, 1.0), (-1.0, 1.192e-08, -1.0), (-1.0, 1.192e-08, 1.0), (-0.7071, 0.7071, -1.0), (-0.7071, 0.7071, 1.0)], [], [(0, 1, 3, 2), (2, 3, 5, 4), (4, 5, 7, 6), (6, 7, 9, 8), (8, 9, 11, 10), (10, 11, 13, 12), (3, 1, 15, 13, 11, 9, 7, 5), (14, 15, 1, 0), (12, 13, 15, 14), (0, 2, 4, 6, 8, 10, 12, 14)])
me_cylinder_011.use_remesh_preserve_volume = False
me_cylinder_011.use_remesh_preserve_attributes = False
me_cylinder_011.use_mirror_vertex_groups = False
me_cylinder_011.update()
me_cylinder_012 = bpy.data.meshes.new('Cylinder.012')
me_cylinder_012.from_pydata([(0.0, 1.0, -1.0), (0.0, 1.0, 1.0), (0.7071, 0.7071, -1.0), (0.7071, 0.7071, 1.0), (1.0, -4.371e-08, -1.0), (1.0, -4.371e-08, 1.0), (0.7071, -0.7071, -1.0), (0.7071, -0.7071, 1.0), (-8.742e-08, -1.0, -1.0), (-8.742e-08, -1.0, 1.0), (-0.7071, -0.7071, -1.0), (-0.7071, -0.7071, 1.0), (-1.0, 1.192e-08, -1.0), (-1.0, 1.192e-08, 1.0), (-0.7071, 0.7071, -1.0), (-0.7071, 0.7071, 1.0)], [], [(0, 1, 3, 2), (2, 3, 5, 4), (4, 5, 7, 6), (6, 7, 9, 8), (8, 9, 11, 10), (10, 11, 13, 12), (3, 1, 15, 13, 11, 9, 7, 5), (14, 15, 1, 0), (12, 13, 15, 14), (0, 2, 4, 6, 8, 10, 12, 14)])
me_cylinder_012.use_remesh_preserve_volume = False
me_cylinder_012.use_remesh_preserve_attributes = False
me_cylinder_012.use_mirror_vertex_groups = False
me_cylinder_012.update()
me_cylinder_013 = bpy.data.meshes.new('Cylinder.013')
me_cylinder_013.from_pydata([(0.0, 1.0, -1.0), (0.0, 1.0, 1.0), (0.7071, 0.7071, -1.0), (0.7071, 0.7071, 1.0), (1.0, -4.371e-08, -1.0), (1.0, -4.371e-08, 1.0), (0.7071, -0.7071, -1.0), (0.7071, -0.7071, 1.0), (-8.742e-08, -1.0, -1.0), (-8.742e-08, -1.0, 1.0), (-0.7071, -0.7071, -1.0), (-0.7071, -0.7071, 1.0), (-1.0, 1.192e-08, -1.0), (-1.0, 1.192e-08, 1.0), (-0.7071, 0.7071, -1.0), (-0.7071, 0.7071, 1.0)], [], [(0, 1, 3, 2), (2, 3, 5, 4), (4, 5, 7, 6), (6, 7, 9, 8), (8, 9, 11, 10), (10, 11, 13, 12), (3, 1, 15, 13, 11, 9, 7, 5), (14, 15, 1, 0), (12, 13, 15, 14), (0, 2, 4, 6, 8, 10, 12, 14)])
me_cylinder_013.use_remesh_preserve_volume = False
me_cylinder_013.use_remesh_preserve_attributes = False
me_cylinder_013.use_mirror_vertex_groups = False
me_cylinder_013.update()
me_cylinder_014 = bpy.data.meshes.new('Cylinder.014')
me_cylinder_014.from_pydata([(0.0, 1.0, -1.0), (0.0, 1.0, 1.0), (0.7071, 0.7071, -1.0), (0.7071, 0.7071, 1.0), (1.0, -4.371e-08, -1.0), (1.0, -4.371e-08, 1.0), (0.7071, -0.7071, -1.0), (0.7071, -0.7071, 1.0), (-8.742e-08, -1.0, -1.0), (-8.742e-08, -1.0, 1.0), (-0.7071, -0.7071, -1.0), (-0.7071, -0.7071, 1.0), (-1.0, 1.192e-08, -1.0), (-1.0, 1.192e-08, 1.0), (-0.7071, 0.7071, -1.0), (-0.7071, 0.7071, 1.0)], [], [(0, 1, 3, 2), (2, 3, 5, 4), (4, 5, 7, 6), (6, 7, 9, 8), (8, 9, 11, 10), (10, 11, 13, 12), (3, 1, 15, 13, 11, 9, 7, 5), (14, 15, 1, 0), (12, 13, 15, 14), (0, 2, 4, 6, 8, 10, 12, 14)])
me_cylinder_014.use_remesh_preserve_volume = False
me_cylinder_014.use_remesh_preserve_attributes = False
me_cylinder_014.use_mirror_vertex_groups = False
me_cylinder_014.update()
me_cylinder_018 = bpy.data.meshes.new('Cylinder.018')
me_cylinder_018.from_pydata([(1.989e-08, 0.4, 0.2064), (1.989e-08, -0.4, 0.2064), (0.02949, 0.4, 0.1942), (0.02949, -0.4, 0.1942), (0.04171, 0.4, 0.1647), (0.04171, -0.4, 0.1647), (0.02949, 0.4, 0.1352), (0.02949, -0.4, 0.1352), (1.624e-08, 0.4, 0.123), (1.624e-08, -0.4, 0.123), (-0.02949, 0.4, 0.1352), (-0.02949, -0.4, 0.1352), (-0.04171, 0.4, 0.1647), (-0.04171, -0.4, 0.1647), (-0.02949, 0.4, 0.1942), (-0.02949, -0.4, 0.1942), (1.989e-08, -0.3078, -0.2368), (1.989e-08, -0.3078, 0.1632), (0.02949, -0.32, -0.2368), (0.02949, -0.32, 0.1632), (0.04171, -0.3495, -0.2368), (0.04171, -0.3495, 0.1632), (0.02949, -0.379, -0.2368), (0.02949, -0.379, 0.1632), (1.624e-08, -0.3912, -0.2368), (1.624e-08, -0.3912, 0.1632), (-0.02949, -0.379, -0.2368), (-0.02949, -0.379, 0.1632), (-0.04171, -0.3495, -0.2368), (-0.04171, -0.3495, 0.1632), (-0.02949, -0.32, -0.2368), (-0.02949, -0.32, 0.1632), (1.989e-08, 0.4, -0.1257), (1.989e-08, -0.4, -0.1257), (0.02949, 0.4, -0.1379), (0.02949, -0.4, -0.1379), (0.04171, 0.4, -0.1674), (0.04171, -0.4, -0.1674), (0.02949, 0.4, -0.1969), (0.02949, -0.4, -0.1969), (1.624e-08, 0.4, -0.2091), (1.624e-08, -0.4, -0.2091), (-0.02949, 0.4, -0.1969), (-0.02949, -0.4, -0.1969), (-0.04171, 0.4, -0.1674), (-0.04171, -0.4, -0.1674), (-0.02949, 0.4, -0.1379), (-0.02949, -0.4, -0.1379), (0.0, -0.3449, -0.2068), (0.0, 0.3801, 0.1312), (0.02949, -0.3501, -0.1958), (0.02949, 0.375, 0.1423), (0.04171, -0.3625, -0.169), (0.04171, 0.3625, 0.169), (0.02949, -0.375, -0.1423), (0.02949, 0.3501, 0.1958), (-3.646e-09, -0.3801, -0.1312), (-3.646e-09, 0.3449, 0.2068), (-0.02949, -0.375, -0.1423), (-0.02949, 0.3501, 0.1958), (-0.04171, -0.3625, -0.169), (-0.04171, 0.3625, 0.169), (-0.02949, -0.3501, -0.1958), (-0.02949, 0.375, 0.1423), (1.989e-08, 0.3802, -0.1293), (1.989e-08, -0.3449, 0.2088), (0.02949, 0.375, -0.1403), (0.02949, -0.3501, 0.1978), (0.04171, 0.3625, -0.1671), (0.04171, -0.3625, 0.171), (0.02949, 0.3501, -0.1938), (0.02949, -0.375, 0.1443), (1.624e-08, 0.3449, -0.2049), (1.624e-08, -0.3801, 0.1332), (-0.02949, 0.3501, -0.1938), (-0.02949, -0.375, 0.1443), (-0.04171, 0.3625, -0.1671), (-0.04171, -0.3625, 0.171), (-0.02949, 0.375, -0.1403), (-0.02949, -0.3501, 0.1978), (1.989e-08, 0.3953, -0.2368), (1.989e-08, 0.3953, 0.1632), (0.02949, 0.3831, -0.2368), (0.02949, 0.3831, 0.1632), (0.04171, 0.3536, -0.2368), (0.04171, 0.3536, 0.1632), (0.02949, 0.3241, -0.2368), (0.02949, 0.3241, 0.1632), (1.624e-08, 0.3119, -0.2368), (1.624e-08, 0.3119, 0.1632), (-0.02949, 0.3241, -0.2368), (-0.02949, 0.3241, 0.1632), (-0.04171, 0.3536, -0.2368), (-0.04171, 0.3536, 0.1632), (-0.02949, 0.3831, -0.2368), (-0.02949, 0.3831, 0.1632)], [], [(0, 1, 3, 2), (2, 3, 5, 4), (4, 5, 7, 6), (6, 7, 9, 8), (8, 9, 11, 10), (10, 11, 13, 12), (3, 1, 15, 13, 11, 9, 7, 5), (14, 15, 1, 0), (12, 13, 15, 14), (0, 2, 4, 6, 8, 10, 12, 14), (16, 17, 19, 18), (18, 19, 21, 20), (20, 21, 23, 22), (22, 23, 25, 24), (24, 25, 27, 26), (26, 27, 29, 28), (19, 17, 31, 29, 27, 25, 23, 21), (30, 31, 17, 16), (28, 29, 31, 30), (16, 18, 20, 22, 24, 26, 28, 30), (32, 33, 35, 34), (34, 35, 37, 36), (36, 37, 39, 38), (38, 39, 41, 40), (40, 41, 43, 42), (42, 43, 45, 44), (35, 33, 47, 45, 43, 41, 39, 37), (46, 47, 33, 32), (44, 45, 47, 46), (32, 34, 36, 38, 40, 42, 44, 46), (48, 49, 51, 50), (50, 51, 53, 52), (52, 53, 55, 54), (54, 55, 57, 56), (56, 57, 59, 58), (58, 59, 61, 60), (51, 49, 63, 61, 59, 57, 55, 53), (62, 63, 49, 48), (60, 61, 63, 62), (48, 50, 52, 54, 56, 58, 60, 62), (64, 65, 67, 66), (66, 67, 69, 68), (68, 69, 71, 70), (70, 71, 73, 72), (72, 73, 75, 74), (74, 75, 77, 76), (67, 65, 79, 77, 75, 73, 71, 69), (78, 79, 65, 64), (76, 77, 79, 78), (64, 66, 68, 70, 72, 74, 76, 78), (80, 81, 83, 82), (82, 83, 85, 84), (84, 85, 87, 86), (86, 87, 89, 88), (88, 89, 91, 90), (90, 91, 93, 92), (83, 81, 95, 93, 91, 89, 87, 85), (94, 95, 81, 80), (92, 93, 95, 94), (80, 82, 84, 86, 88, 90, 92, 94)])
me_cylinder_018.polygons.foreach_set('use_smooth', [True] * 60)
me_cylinder_018.use_remesh_preserve_volume = False
me_cylinder_018.use_remesh_preserve_attributes = False
me_cylinder_018.use_mirror_vertex_groups = False
me_cylinder_018.update()
me_cylinder_021 = bpy.data.meshes.new('Cylinder.021')
me_cylinder_021.from_pydata([(-0.9963, -4.2, 0.4176), (-0.6688, -3.533, 0.4176), (-0.9669, -4.202, 0.4298), (-0.6495, -3.555, 0.4298), (-0.9547, -4.202, 0.4593), (-0.6415, -3.565, 0.4593), (-0.9669, -4.202, 0.4888), (-0.6495, -3.555, 0.4888), (-0.9963, -4.2, 0.501), (-0.6688, -3.533, 0.501), (-1.026, -4.198, 0.4888), (-0.6882, -3.511, 0.4888), (-1.038, -4.198, 0.4593), (-0.6962, -3.502, 0.4593), (-1.026, -4.198, 0.4298), (-0.6882, -3.511, 0.4298), (-0.7333, -3.593, 0.8608), (-0.7333, -3.593, 0.4608), (-0.7046, -3.605, 0.8608), (-0.7046, -3.605, 0.4608), (-0.6763, -3.595, 0.8608), (-0.6763, -3.595, 0.4608), (-0.6642, -3.568, 0.8608), (-0.6642, -3.568, 0.4608), (-0.6752, -3.539, 0.8608), (-0.6752, -3.539, 0.4608), (-0.7037, -3.524, 0.8608), (-0.7037, -3.524, 0.4608), (-0.7341, -3.535, 0.8608), (-0.7341, -3.535, 0.4608), (-0.7467, -3.564, 0.8608), (-0.7467, -3.564, 0.4608), (-0.9963, -4.2, 0.7497), (-0.6688, -3.533, 0.7497), (-0.9669, -4.202, 0.7619), (-0.6495, -3.555, 0.7619), (-0.9547, -4.202, 0.7914), (-0.6415, -3.565, 0.7914), (-0.9669, -4.202, 0.8209), (-0.6495, -3.555, 0.8209), (-0.9963, -4.2, 0.8331), (-0.6688, -3.533, 0.8331), (-1.026, -4.198, 0.8209), (-0.6882, -3.511, 0.8209), (-1.038, -4.198, 0.7914), (-0.6962, -3.502, 0.7914), (-1.026, -4.198, 0.7619), (-0.6882, -3.511, 0.7619), (-0.7085, -3.568, 0.8309), (-0.995, -4.181, 0.4928), (-0.6844, -3.586, 0.8198), (-0.9653, -4.179, 0.4817), (-0.6673, -3.587, 0.7931), (-0.9524, -4.168, 0.455), (-0.6669, -3.571, 0.7663), (-0.9638, -4.155, 0.4282), (-0.6831, -3.546, 0.7553), (-0.9928, -4.147, 0.4172), (-0.7067, -3.527, 0.7663), (-1.022, -4.149, 0.4282), (-0.7243, -3.526, 0.7931), (-1.035, -4.16, 0.455), (-0.7252, -3.543, 0.8198), (-1.024, -4.174, 0.4817), (-0.995, -4.181, 0.7533), (-0.7085, -3.568, 0.4152), (-0.9653, -4.179, 0.7643), (-0.6844, -3.586, 0.4263), (-0.9524, -4.168, 0.7911), (-0.6673, -3.587, 0.453), (-0.9638, -4.155, 0.8178), (-0.6669, -3.571, 0.4797), (-0.9928, -4.147, 0.8289), (-0.6831, -3.546, 0.4908), (-1.022, -4.149, 0.8178), (-0.7067, -3.527, 0.4797), (-1.035, -4.16, 0.7911), (-0.7243, -3.526, 0.453), (-1.024, -4.174, 0.7643), (-0.7252, -3.543, 0.4263), (-0.996, -4.196, 0.8608), (-0.996, -4.196, 0.4608), (-0.9658, -4.186, 0.8608), (-0.9658, -4.186, 0.4608), (-0.9519, -4.16, 0.8608), (-0.9519, -4.16, 0.4608), (-0.9621, -4.131, 0.8608), (-0.9621, -4.131, 0.4608), (-0.9891, -4.116, 0.8608), (-0.9891, -4.116, 0.4608), (-1.021, -4.124, 0.8608), (-1.021, -4.124, 0.4608), (-1.035, -4.152, 0.8608), (-1.035, -4.152, 0.4608), (-1.025, -4.182, 0.8608), (-1.025, -4.182, 0.4608), (-0.7457, -4.9, 0.4176), (-0.9963, -4.2, 0.4176), (-0.724, -4.88, 0.4298), (-0.9669, -4.202, 0.4298), (-0.715, -4.871, 0.4593), (-0.9547, -4.202, 0.4593), (-0.724, -4.88, 0.4888), (-0.9669, -4.202, 0.4888), (-0.7457, -4.9, 0.501), (-0.9963, -4.2, 0.501), (-0.7674, -4.92, 0.4888), (-1.026, -4.198, 0.4888), (-0.7764, -4.928, 0.4593), (-1.038, -4.198, 0.4593), (-0.7674, -4.92, 0.4298), (-1.026, -4.198, 0.4298), (-0.9976, -4.288, 0.8608), (-0.9976, -4.288, 0.4608), (-0.9689, -4.276, 0.8608), (-0.9689, -4.276, 0.4608), (-0.9579, -4.248, 0.8608), (-0.9579, -4.248, 0.4608), (-0.9682, -4.221, 0.8608), (-0.9682, -4.221, 0.4608), (-0.9969, -4.208, 0.8608), (-0.9969, -4.208, 0.4608), (-1.027, -4.219, 0.8608), (-1.027, -4.219, 0.4608), (-1.041, -4.248, 0.8608), (-1.041, -4.248, 0.4608), (-1.028, -4.277, 0.8608), (-1.028, -4.277, 0.4608), (-0.7457, -4.9, 0.7497), (-0.9963, -4.2, 0.7497), (-0.724, -4.88, 0.7619), (-0.9669, -4.202, 0.7619), (-0.715, -4.871, 0.7914), (-0.9547, -4.202, 0.7914), (-0.724, -4.88, 0.8209), (-0.9669, -4.202, 0.8209), (-0.7457, -4.9, 0.8331), (-0.9963, -4.2, 0.8331), (-0.7674, -4.92, 0.8209), (-1.026, -4.198, 0.8209), (-0.7764, -4.928, 0.7914), (-1.038, -4.198, 0.7914), (-0.7674, -4.92, 0.7619), (-1.026, -4.198, 0.7619), (-0.9999, -4.253, 0.8309), (-0.7582, -4.885, 0.4928), (-0.9701, -4.248, 0.8198), (-0.7393, -4.862, 0.4817), (-0.9571, -4.237, 0.7931), (-0.7376, -4.846, 0.455), (-0.9685, -4.225, 0.7663), (-0.7545, -4.845, 0.4282), (-0.9976, -4.219, 0.7553), (-0.7804, -4.86, 0.4172), (-1.027, -4.223, 0.7663), (-0.7998, -4.883, 0.4282), (-1.04, -4.235, 0.7931), (-0.801, -4.9, 0.455), (-1.029, -4.248, 0.8198), (-0.7836, -4.901, 0.4817), (-0.7582, -4.885, 0.7533), (-0.9999, -4.253, 0.4152), (-0.7393, -4.862, 0.7643), (-0.9701, -4.248, 0.4263), (-0.7376, -4.846, 0.7911), (-0.9571, -4.237, 0.453), (-0.7545, -4.845, 0.8178), (-0.9685, -4.225, 0.4797), (-0.7804, -4.86, 0.8289), (-0.9976, -4.219, 0.4908), (-0.7998, -4.883, 0.8178), (-1.027, -4.223, 0.4797), (-0.801, -4.9, 0.7911), (-1.04, -4.235, 0.453), (-0.7836, -4.901, 0.7643), (-1.029, -4.248, 0.4263), (-0.7487, -4.896, 0.8608), (-0.7487, -4.896, 0.4608), (-0.7343, -4.868, 0.8608), (-0.7343, -4.868, 0.4608), (-0.743, -4.84, 0.8608), (-0.743, -4.84, 0.4608), (-0.7704, -4.827, 0.8608), (-0.7704, -4.827, 0.4608), (-0.8012, -4.836, 0.8608), (-0.8012, -4.836, 0.4608), (-0.8167, -4.863, 0.8608), (-0.8167, -4.863, 0.4608), (-0.8069, -4.893, 0.8608), (-0.8069, -4.893, 0.4608), (-0.7784, -4.907, 0.8608), (-0.7784, -4.907, 0.4608), (-0.06891, -5.207, 0.4176), (-0.7457, -4.9, 0.4176), (-0.06816, -5.178, 0.4298), (-0.724, -4.88, 0.4298), (-0.06785, -5.166, 0.4593), (-0.715, -4.871, 0.4593), (-0.06816, -5.178, 0.4888), (-0.724, -4.88, 0.4888), (-0.06891, -5.207, 0.501), (-0.7457, -4.9, 0.501), (-0.06967, -5.237, 0.4888), (-0.7674, -4.92, 0.4888), (-0.06998, -5.249, 0.4593), (-0.7764, -4.928, 0.4593), (-0.06967, -5.237, 0.4298), (-0.7674, -4.92, 0.4298), (-0.683, -4.961, 0.8608), (-0.683, -4.961, 0.4608), (-0.6718, -4.932, 0.8608), (-0.6718, -4.932, 0.4608), (-0.6839, -4.905, 0.8608), (-0.6839, -4.905, 0.4608), (-0.7112, -4.894, 0.8608), (-0.7112, -4.894, 0.4608), (-0.7402, -4.906, 0.8608), (-0.7402, -4.906, 0.4608), (-0.7538, -4.935, 0.8608), (-0.7538, -4.935, 0.4608), (-0.7423, -4.965, 0.8608), (-0.7423, -4.965, 0.4608), (-0.7119, -4.975, 0.8608), (-0.7119, -4.975, 0.4608), (-0.06891, -5.207, 0.7497), (-0.7457, -4.9, 0.7497), (-0.06816, -5.178, 0.7619), (-0.724, -4.88, 0.7619), (-0.06785, -5.166, 0.7914), (-0.715, -4.871, 0.7914), (-0.06816, -5.178, 0.8209), (-0.724, -4.88, 0.8209), (-0.06891, -5.207, 0.8331), (-0.7457, -4.9, 0.8331), (-0.06967, -5.237, 0.8209), (-0.7674, -4.92, 0.8209), (-0.06998, -5.249, 0.7914), (-0.7764, -4.928, 0.7914), (-0.06967, -5.237, 0.7619), (-0.7674, -4.92, 0.7619), (-0.7098, -4.938, 0.8309), (-0.08785, -5.206, 0.4928), (-0.6928, -4.914, 0.8198), (-0.09129, -5.176, 0.4817), (-0.6926, -4.897, 0.7931), (-0.1021, -5.163, 0.455), (-0.7088, -4.897, 0.7663), (-0.1143, -5.175, 0.4282), (-0.7332, -4.914, 0.7553), (-0.1215, -5.204, 0.4172), (-0.7512, -4.938, 0.7663), (-0.1188, -5.234, 0.4282), (-0.7518, -4.956, 0.7931), (-0.1073, -5.247, 0.455), (-0.7342, -4.956, 0.8198), (-0.09426, -5.235, 0.4817), (-0.08785, -5.206, 0.7533), (-0.7098, -4.938, 0.4152), (-0.09129, -5.176, 0.7643), (-0.6928, -4.914, 0.4263), (-0.1021, -5.163, 0.7911), (-0.6926, -4.897, 0.453), (-0.1143, -5.175, 0.8178), (-0.7088, -4.897, 0.4797), (-0.1215, -5.204, 0.8289), (-0.7332, -4.914, 0.4908), (-0.1188, -5.234, 0.8178), (-0.7512, -4.938, 0.4797), (-0.1073, -5.247, 0.7911), (-0.7518, -4.956, 0.453), (-0.09426, -5.235, 0.7643), (-0.7342, -4.956, 0.4263), (-0.07341, -5.207, 0.8608), (-0.07341, -5.207, 0.4608), (-0.08382, -5.177, 0.8608), (-0.08382, -5.177, 0.4608), (-0.1102, -5.163, 0.8608), (-0.1102, -5.163, 0.4608), (-0.1384, -5.173, 0.8608), (-0.1384, -5.173, 0.4608), (-0.153, -5.202, 0.8608), (-0.153, -5.202, 0.4608), (-0.1443, -5.232, 0.8608), (-0.1443, -5.232, 0.4608), (-0.1162, -5.246, 0.8608), (-0.1162, -5.246, 0.4608), (-0.08631, -5.236, 0.8608), (-0.08631, -5.236, 0.4608), (0.6237, -4.936, 0.4176), (-0.06891, -5.207, 0.4176), (0.6031, -4.915, 0.4298), (-0.06816, -5.178, 0.4298), (0.5945, -4.906, 0.4593), (-0.06785, -5.166, 0.4593), (0.6031, -4.915, 0.4888), (-0.06816, -5.178, 0.4888), (0.6237, -4.936, 0.501), (-0.06891, -5.207, 0.501), (0.6444, -4.957, 0.4888), (-0.06967, -5.237, 0.4888), (0.6529, -4.966, 0.4593), (-0.06998, -5.249, 0.4593), (0.6444, -4.957, 0.4298), (-0.06967, -5.237, 0.4298), (0.01908, -5.205, 0.8608), (0.01908, -5.205, 0.4608), (0.005845, -5.176, 0.8608), (0.005845, -5.176, 0.4608), (-0.02173, -5.166, 0.8608), (-0.02173, -5.166, 0.4608), (-0.04871, -5.179, 0.8608), (-0.04871, -5.179, 0.4608), (-0.0605, -5.208, 0.8608), (-0.0605, -5.208, 0.4608), (-0.04899, -5.238, 0.8608), (-0.04898, -5.238, 0.4608), (-0.01969, -5.249, 0.8608), (-0.01969, -5.249, 0.4608), (0.009004, -5.235, 0.8608), (0.009004, -5.235, 0.4608), (0.6237, -4.936, 0.7497), (-0.06891, -5.207, 0.7497), (0.6031, -4.915, 0.7619), (-0.06816, -5.178, 0.7619), (0.5945, -4.906, 0.7914), (-0.06785, -5.166, 0.7914), (0.6031, -4.915, 0.8209), (-0.06816, -5.178, 0.8209), (0.6237, -4.936, 0.8331), (-0.06891, -5.207, 0.8331), (0.6444, -4.957, 0.8209), (-0.06966, -5.237, 0.8209), (0.6529, -4.966, 0.7914), (-0.06998, -5.249, 0.7914), (0.6444, -4.957, 0.7619), (-0.06966, -5.237, 0.7619), (-0.01634, -5.207, 0.8309), (0.6094, -4.948, 0.4928), (-0.02197, -5.178, 0.8198), (0.5856, -4.93, 0.4817), (-0.03364, -5.167, 0.7931), (0.5687, -4.929, 0.455), (-0.04503, -5.18, 0.7663), (0.5682, -4.945, 0.4282), (-0.04998, -5.209, 0.7553), (0.584, -4.971, 0.4172), (-0.04507, -5.239, 0.7663), (0.6073, -4.989, 0.4282), (-0.03268, -5.25, 0.7931), (0.6248, -4.99, 0.455), (-0.02057, -5.237, 0.8198), (0.6258, -4.973, 0.4817), (0.6094, -4.948, 0.7533), (-0.01634, -5.207, 0.4152), (0.5856, -4.93, 0.7643), (-0.02197, -5.178, 0.4263), (0.5687, -4.929, 0.7911), (-0.03364, -5.167, 0.453), (0.5682, -4.945, 0.8178), (-0.04503, -5.18, 0.4797), (0.584, -4.971, 0.8289), (-0.04998, -5.209, 0.4908), (0.6073, -4.989, 0.8178), (-0.04507, -5.239, 0.4797), (0.6248, -4.99, 0.7911), (-0.03268, -5.25, 0.453), (0.6258, -4.973, 0.7643), (-0.02057, -5.237, 0.4263), (0.6203, -4.939, 0.8608), (0.6203, -4.939, 0.4608), (0.5912, -4.925, 0.8608), (0.5912, -4.925, 0.4608), (0.5625, -4.934, 0.8608), (0.5625, -4.934, 0.4608), (0.5501, -4.961, 0.8608), (0.5501, -4.961, 0.4608), (0.5603, -4.991, 0.8608), (0.5603, -4.991, 0.4608), (0.5881, -5.006, 0.8608), (0.5881, -5.006, 0.4608), (0.6181, -4.996, 0.8608), (0.6181, -4.996, 0.4608), (0.6318, -4.968, 0.8608), (0.6318, -4.968, 0.4608), (0.9112, -4.249, 0.4176), (0.6237, -4.936, 0.4176), (0.8817, -4.249, 0.4298), (0.6031, -4.915, 0.4298), (0.8695, -4.25, 0.4593), (0.5945, -4.906, 0.4593), (0.8817, -4.249, 0.4888), (0.6031, -4.915, 0.4888), (0.9112, -4.249, 0.501), (0.6237, -4.936, 0.501), (0.9407, -4.249, 0.4888), (0.6444, -4.957, 0.4888), (0.9529, -4.249, 0.4593), (0.6529, -4.966, 0.4593), (0.9407, -4.249, 0.4298), (0.6444, -4.957, 0.4298), (0.6827, -4.871, 0.8608), (0.6827, -4.871, 0.4608), (0.6528, -4.86, 0.8608), (0.6528, -4.86, 0.4608), (0.6258, -4.872, 0.8608), (0.6258, -4.872, 0.4608), (0.6169, -4.901, 0.8608), (0.6169, -4.901, 0.4608), (0.6301, -4.93, 0.8608), (0.6301, -4.93, 0.4608), (0.659, -4.942, 0.8608), (0.659, -4.942, 0.4608), (0.6871, -4.929, 0.8608), (0.6871, -4.929, 0.4608), (0.6972, -4.899, 0.8608), (0.6972, -4.899, 0.4608), (0.9112, -4.249, 0.7497), (0.6237, -4.936, 0.7497), (0.8817, -4.249, 0.7619), (0.6031, -4.915, 0.7619), (0.8695, -4.25, 0.7914), (0.5945, -4.906, 0.7914), (0.8817, -4.249, 0.8209), (0.6031, -4.915, 0.8209), (0.9112, -4.249, 0.8331), (0.6237, -4.936, 0.8331), (0.9407, -4.249, 0.8209), (0.6444, -4.957, 0.8209), (0.9529, -4.249, 0.7914), (0.6529, -4.966, 0.7914), (0.9407, -4.249, 0.7619), (0.6444, -4.957, 0.7619), (0.6593, -4.897, 0.8309), (0.9104, -4.268, 0.4928), (0.6344, -4.881, 0.8198), (0.8806, -4.273, 0.4817), (0.618, -4.881, 0.7931), (0.8676, -4.284, 0.455), (0.6193, -4.898, 0.7663), (0.879, -4.296, 0.4282), (0.6372, -4.923, 0.7553), (0.9081, -4.302, 0.4172), (0.6616, -4.939, 0.7663), (0.9379, -4.298, 0.4282), (0.6785, -4.939, 0.7931), (0.9509, -4.286, 0.455), (0.6777, -4.921, 0.8198), (0.9396, -4.274, 0.4817), (0.9104, -4.268, 0.7533), (0.6593, -4.897, 0.4152), (0.8806, -4.273, 0.7643), (0.6344, -4.881, 0.4263), (0.8676, -4.284, 0.7911), (0.618, -4.881, 0.453), (0.879, -4.296, 0.8178), (0.6193, -4.898, 0.4797), (0.9081, -4.302, 0.8289), (0.6372, -4.923, 0.4908), (0.9379, -4.298, 0.8178), (0.6616, -4.939, 0.4797), (0.9509, -4.286, 0.7911), (0.6785, -4.939, 0.453), (0.9396, -4.274, 0.7643), (0.6777, -4.921, 0.4263), (0.9114, -4.254, 0.8608), (0.9114, -4.254, 0.4608), (0.8811, -4.265, 0.8608), (0.8811, -4.265, 0.4608), (0.867, -4.292, 0.8608), (0.867, -4.292, 0.4608), (0.8773, -4.32, 0.8608), (0.8773, -4.32, 0.4608), (0.906, -4.333, 0.8608), (0.906, -4.333, 0.4608), (0.9362, -4.324, 0.8608), (0.9362, -4.324, 0.4608), (0.9503, -4.295, 0.8608), (0.9503, -4.295, 0.4608), (0.9401, -4.266, 0.8608), (0.9401, -4.266, 0.4608), (0.6175, -3.566, 0.4176), (0.9112, -4.249, 0.4176), (0.597, -3.587, 0.4298), (0.8817, -4.249, 0.4298), (0.5885, -3.596, 0.4593), (0.8695, -4.25, 0.4593), (0.597, -3.587, 0.4888), (0.8817, -4.249, 0.4888), (0.6175, -3.566, 0.501), (0.9112, -4.249, 0.501), (0.6379, -3.544, 0.4888), (0.9407, -4.249, 0.4888), (0.6464, -3.535, 0.4593), (0.9529, -4.249, 0.4593), (0.6379, -3.544, 0.4298), (0.9407, -4.249, 0.4298), (0.9052, -4.161, 0.8608), (0.9052, -4.161, 0.4608), (0.8765, -4.175, 0.8608), (0.8765, -4.175, 0.4608), (0.8662, -4.203, 0.8608), (0.8662, -4.203, 0.4608), (0.8803, -4.23, 0.8608), (0.8803, -4.23, 0.4608), (0.9106, -4.241, 0.8608), (0.9106, -4.241, 0.4608), (0.9392, -4.229, 0.8608), (0.9392, -4.229, 0.4608), (0.9495, -4.199, 0.8608), (0.9495, -4.199, 0.4608), (0.9353, -4.171, 0.8608), (0.9353, -4.171, 0.4608), (0.6175, -3.566, 0.7497), (0.9112, -4.249, 0.7497), (0.597, -3.587, 0.7619), (0.8817, -4.249, 0.7619), (0.5885, -3.596, 0.7914), (0.8695, -4.25, 0.7914), (0.597, -3.587, 0.8209), (0.8817, -4.249, 0.8209), (0.6175, -3.566, 0.8331), (0.9112, -4.249, 0.8331), (0.6379, -3.544, 0.8209), (0.9407, -4.249, 0.8209), (0.6464, -3.535, 0.7914), (0.9529, -4.249, 0.7914), (0.6379, -3.544, 0.7619), (0.9407, -4.249, 0.7619), (0.9075, -4.197, 0.8309), (0.6317, -3.578, 0.4928), (0.8784, -4.203, 0.8198), (0.614, -3.602, 0.4817), (0.867, -4.215, 0.7931), (0.6128, -3.62, 0.455), (0.88, -4.226, 0.7663), (0.6291, -3.62, 0.4282), (0.9098, -4.23, 0.7553), (0.6539, -3.603, 0.4172), (0.939, -4.225, 0.7663), (0.6721, -3.58, 0.4282), (0.9504, -4.212, 0.7931), (0.6728, -3.562, 0.455), (0.9373, -4.2, 0.8198), (0.6559, -3.561, 0.4817), (0.6317, -3.578, 0.7533), (0.9075, -4.197, 0.4152), (0.614, -3.602, 0.7643), (0.8784, -4.203, 0.4263), (0.6128, -3.62, 0.7911), (0.867, -4.215, 0.453), (0.6291, -3.62, 0.8178), (0.88, -4.226, 0.4797), (0.6539, -3.603, 0.8289), (0.9098, -4.23, 0.4908), (0.6721, -3.58, 0.8178), (0.939, -4.225, 0.4797), (0.6728, -3.562, 0.7911), (0.9504, -4.212, 0.453), (0.6559, -3.561, 0.7643), (0.9373, -4.2, 0.4263), (0.6209, -3.568, 0.8608), (0.6209, -3.568, 0.4608), (0.6089, -3.597, 0.8608), (0.6089, -3.597, 0.4608), (0.6181, -3.626, 0.8608), (0.6181, -3.626, 0.4608), (0.645, -3.638, 0.8608), (0.645, -3.638, 0.4608), (0.6746, -3.627, 0.8608), (0.6746, -3.627, 0.4608), (0.6889, -3.599, 0.8608), (0.6889, -3.599, 0.4608), (0.6787, -3.568, 0.8608), (0.6787, -3.568, 0.4608), (0.6505, -3.555, 0.8608), (0.6505, -3.555, 0.4608), (-0.07721, -3.3, 0.4176), (0.6175, -3.566, 0.4176), (-0.0762, -3.33, 0.4298), (0.597, -3.587, 0.4298), (-0.07579, -3.342, 0.4593), (0.5885, -3.596, 0.4593), (-0.0762, -3.33, 0.4888), (0.597, -3.587, 0.4888), (-0.07721, -3.3, 0.501), (0.6175, -3.566, 0.501), (-0.07822, -3.271, 0.4888), (0.6379, -3.544, 0.4888), (-0.07863, -3.258, 0.4593), (0.6464, -3.535, 0.4593), (-0.07822, -3.271, 0.4298), (0.6379, -3.544, 0.4298), (0.5511, -3.507, 0.8608), (0.5511, -3.507, 0.4608), (0.5412, -3.538, 0.8608), (0.5412, -3.538, 0.4608), (0.5537, -3.565, 0.8608), (0.5537, -3.565, 0.4608), (0.5823, -3.574, 0.8608), (0.5823, -3.574, 0.4608), (0.6111, -3.56, 0.8608), (0.6111, -3.56, 0.4608), (0.6223, -3.531, 0.8608), (0.6223, -3.531, 0.4608), (0.6085, -3.502, 0.8608), (0.6085, -3.502, 0.4608), (0.5786, -3.492, 0.8608), (0.5786, -3.492, 0.4608), (-0.07721, -3.3, 0.7497), (0.6175, -3.566, 0.7497), (-0.0762, -3.33, 0.7619), (0.597, -3.587, 0.7619), (-0.07579, -3.342, 0.7914), (0.5885, -3.596, 0.7914), (-0.0762, -3.33, 0.8209), (0.597, -3.587, 0.8209), (-0.07721, -3.3, 0.8331), (0.6175, -3.566, 0.8331), (-0.07822, -3.271, 0.8209), (0.6379, -3.544, 0.8209), (-0.07863, -3.258, 0.7914), (0.6464, -3.535, 0.7914), (-0.07822, -3.271, 0.7619), (0.6379, -3.544, 0.7619), (0.5778, -3.531, 0.8309), (-0.05827, -3.299, 0.4928), (0.5621, -3.556, 0.8198), (-0.05307, -3.328, 0.4817), (0.5627, -3.573, 0.7931), (-0.04158, -3.34, 0.455), (0.5795, -3.572, 0.7663), (-0.03002, -3.328, 0.4282), (0.6032, -3.553, 0.7553), (-0.02464, -3.299, 0.4172), (0.6194, -3.528, 0.7663), (-0.02912, -3.269, 0.4282), (0.6182, -3.511, 0.7931), (-0.04134, -3.256, 0.455), (0.6009, -3.512, 0.8198), (-0.05363, -3.269, 0.4817), (-0.05827, -3.299, 0.7533), (0.5778, -3.531, 0.4152), (-0.05307, -3.328, 0.7643), (0.5621, -3.556, 0.4263), (-0.04158, -3.34, 0.7911), (0.5627, -3.573, 0.453), (-0.03002, -3.328, 0.8178), (0.5795, -3.572, 0.4797), (-0.02464, -3.299, 0.8289), (0.6032, -3.553, 0.4908), (-0.02912, -3.269, 0.8178), (0.6194, -3.528, 0.4797), (-0.04134, -3.256, 0.7911), (0.6182, -3.511, 0.453), (-0.05363, -3.269, 0.7643), (0.6009, -3.512, 0.4263), (-0.07271, -3.3, 0.8608), (-0.07271, -3.3, 0.4608), (-0.06054, -3.328, 0.8608), (-0.06054, -3.328, 0.4608), (-0.03341, -3.34, 0.8608), (-0.03341, -3.34, 0.4608), (-0.005993, -3.33, 0.8608), (-0.005993, -3.33, 0.4608), (0.006868, -3.301, 0.8608), (0.006868, -3.301, 0.4608), (-0.003579, -3.271, 0.8608), (-0.003579, -3.271, 0.4608), (-0.03243, -3.257, 0.8608), (-0.03243, -3.257, 0.4608), (-0.06157, -3.269, 0.8608), (-0.06157, -3.269, 0.4608), (-0.7512, -3.613, 0.4176), (-0.07721, -3.3, 0.4176), (-0.7293, -3.633, 0.4298), (-0.07621, -3.33, 0.4298), (-0.7203, -3.641, 0.4593), (-0.07579, -3.342, 0.4593), (-0.7293, -3.633, 0.4888), (-0.07621, -3.33, 0.4888), (-0.7512, -3.613, 0.501), (-0.07721, -3.3, 0.501), (-0.773, -3.594, 0.4888), (-0.07822, -3.271, 0.4888), (-0.7821, -3.585, 0.4593), (-0.07863, -3.258, 0.4593), (-0.773, -3.594, 0.4298), (-0.07822, -3.271, 0.4298), (-0.1652, -3.306, 0.8608), (-0.1652, -3.306, 0.4608), (-0.1502, -3.334, 0.8608), (-0.1502, -3.334, 0.4608), (-0.1219, -3.345, 0.8608), (-0.1219, -3.345, 0.4608), (-0.09566, -3.331, 0.8608), (-0.09566, -3.331, 0.4608), (-0.08562, -3.301, 0.8608), (-0.08562, -3.301, 0.4608), (-0.0989, -3.272, 0.8608), (-0.0989, -3.272, 0.4608), (-0.1289, -3.262, 0.8608), (-0.1289, -3.262, 0.4608), (-0.1569, -3.276, 0.8608), (-0.1569, -3.276, 0.4608), (-0.7512, -3.613, 0.7497), (-0.07721, -3.3, 0.7497), (-0.7293, -3.633, 0.7619), (-0.07621, -3.33, 0.7619), (-0.7203, -3.641, 0.7914), (-0.07579, -3.342, 0.7914), (-0.7293, -3.633, 0.8209), (-0.07621, -3.33, 0.8209), (-0.7512, -3.613, 0.8331), (-0.07721, -3.3, 0.8331), (-0.773, -3.594, 0.8209), (-0.07822, -3.271, 0.8209), (-0.7821, -3.585, 0.7914), (-0.07863, -3.258, 0.7914), (-0.773, -3.594, 0.7619), (-0.07822, -3.271, 0.7619), (-0.1298, -3.304, 0.8309), (-0.7387, -3.599, 0.4928), (-0.1224, -3.333, 0.8198), (-0.7141, -3.616, 0.4817), (-0.11, -3.344, 0.7931), (-0.6978, -3.616, 0.455), (-0.09934, -3.331, 0.7663), (-0.6989, -3.598, 0.4282), (-0.09615, -3.301, 0.7553), (-0.7161, -3.574, 0.4172), (-0.1028, -3.272, 0.7663), (-0.7406, -3.557, 0.4282), (-0.1159, -3.261, 0.7931), (-0.7575, -3.557, 0.455), (-0.1273, -3.274, 0.8198), (-0.7568, -3.575, 0.4817), (-0.7387, -3.599, 0.7533), (-0.1298, -3.304, 0.4152), (-0.7141, -3.616, 0.7643), (-0.1224, -3.333, 0.4263), (-0.6978, -3.616, 0.7911), (-0.11, -3.344, 0.453), (-0.6989, -3.598, 0.8178), (-0.09934, -3.331, 0.4797), (-0.7161, -3.574, 0.8289), (-0.09615, -3.301, 0.4908), (-0.7406, -3.557, 0.8178), (-0.1028, -3.272, 0.4797), (-0.7575, -3.557, 0.7911), (-0.1159, -3.261, 0.453), (-0.7568, -3.575, 0.7643), (-0.1273, -3.274, 0.4263), (-0.7482, -3.61, 0.8608), (-0.7482, -3.61, 0.4608), (-0.719, -3.621, 0.8608), (-0.719, -3.621, 0.4608), (-0.6924, -3.609, 0.8608), (-0.6924, -3.609, 0.4608), (-0.6808, -3.583, 0.8608), (-0.6808, -3.583, 0.4608), (-0.6923, -3.554, 0.8608), (-0.6923, -3.554, 0.4608), (-0.7214, -3.54, 0.8608), (-0.7214, -3.54, 0.4608), (-0.7516, -3.551, 0.8608), (-0.7516, -3.551, 0.4608), (-0.7621, -3.581, 0.8608), (-0.7621, -3.581, 0.4608)], [], [(0, 1, 3, 2), (2, 3, 5, 4), (4, 5, 7, 6), (6, 7, 9, 8), (8, 9, 11, 10), (10, 11, 13, 12), (3, 1, 15, 13, 11, 9, 7, 5), (14, 15, 1, 0), (12, 13, 15, 14), (0, 2, 4, 6, 8, 10, 12, 14), (16, 17, 19, 18), (18, 19, 21, 20), (20, 21, 23, 22), (22, 23, 25, 24), (24, 25, 27, 26), (26, 27, 29, 28), (19, 17, 31, 29, 27, 25, 23, 21), (30, 31, 17, 16), (28, 29, 31, 30), (16, 18, 20, 22, 24, 26, 28, 30), (32, 33, 35, 34), (34, 35, 37, 36), (36, 37, 39, 38), (38, 39, 41, 40), (40, 41, 43, 42), (42, 43, 45, 44), (35, 33, 47, 45, 43, 41, 39, 37), (46, 47, 33, 32), (44, 45, 47, 46), (32, 34, 36, 38, 40, 42, 44, 46), (48, 49, 51, 50), (50, 51, 53, 52), (52, 53, 55, 54), (54, 55, 57, 56), (56, 57, 59, 58), (58, 59, 61, 60), (51, 49, 63, 61, 59, 57, 55, 53), (62, 63, 49, 48), (60, 61, 63, 62), (48, 50, 52, 54, 56, 58, 60, 62), (64, 65, 67, 66), (66, 67, 69, 68), (68, 69, 71, 70), (70, 71, 73, 72), (72, 73, 75, 74), (74, 75, 77, 76), (67, 65, 79, 77, 75, 73, 71, 69), (78, 79, 65, 64), (76, 77, 79, 78), (64, 66, 68, 70, 72, 74, 76, 78), (80, 81, 83, 82), (82, 83, 85, 84), (84, 85, 87, 86), (86, 87, 89, 88), (88, 89, 91, 90), (90, 91, 93, 92), (83, 81, 95, 93, 91, 89, 87, 85), (94, 95, 81, 80), (92, 93, 95, 94), (80, 82, 84, 86, 88, 90, 92, 94), (96, 97, 99, 98), (98, 99, 101, 100), (100, 101, 103, 102), (102, 103, 105, 104), (104, 105, 107, 106), (106, 107, 109, 108), (99, 97, 111, 109, 107, 105, 103, 101), (110, 111, 97, 96), (108, 109, 111, 110), (96, 98, 100, 102, 104, 106, 108, 110), (112, 113, 115, 114), (114, 115, 117, 116), (116, 117, 119, 118), (118, 119, 121, 120), (120, 121, 123, 122), (122, 123, 125, 124), (115, 113, 127, 125, 123, 121, 119, 117), (126, 127, 113, 112), (124, 125, 127, 126), (112, 114, 116, 118, 120, 122, 124, 126), (128, 129, 131, 130), (130, 131, 133, 132), (132, 133, 135, 134), (134, 135, 137, 136), (136, 137, 139, 138), (138, 139, 141, 140), (131, 129, 143, 141, 139, 137, 135, 133), (142, 143, 129, 128), (140, 141, 143, 142), (128, 130, 132, 134, 136, 138, 140, 142), (144, 145, 147, 146), (146, 147, 149, 148), (148, 149, 151, 150), (150, 151, 153, 152), (152, 153, 155, 154), (154, 155, 157, 156), (147, 145, 159, 157, 155, 153, 151, 149), (158, 159, 145, 144), (156, 157, 159, 158), (144, 146, 148, 150, 152, 154, 156, 158), (160, 161, 163, 162), (162, 163, 165, 164), (164, 165, 167, 166), (166, 167, 169, 168), (168, 169, 171, 170), (170, 171, 173, 172), (163, 161, 175, 173, 171, 169, 167, 165), (174, 175, 161, 160), (172, 173, 175, 174), (160, 162, 164, 166, 168, 170, 172, 174), (176, 177, 179, 178), (178, 179, 181, 180), (180, 181, 183, 182), (182, 183, 185, 184), (184, 185, 187, 186), (186, 187, 189, 188), (179, 177, 191, 189, 187, 185, 183, 181), (190, 191, 177, 176), (188, 189, 191, 190), (176, 178, 180, 182, 184, 186, 188, 190), (192, 193, 195, 194), (194, 195, 197, 196), (196, 197, 199, 198), (198, 199, 201, 200), (200, 201, 203, 202), (202, 203, 205, 204), (195, 193, 207, 205, 203, 201, 199, 197), (206, 207, 193, 192), (204, 205, 207, 206), (192, 194, 196, 198, 200, 202, 204, 206), (208, 209, 211, 210), (210, 211, 213, 212), (212, 213, 215, 214), (214, 215, 217, 216), (216, 217, 219, 218), (218, 219, 221, 220), (211, 209, 223, 221, 219, 217, 215, 213), (222, 223, 209, 208), (220, 221, 223, 222), (208, 210, 212, 214, 216, 218, 220, 222), (224, 225, 227, 226), (226, 227, 229, 228), (228, 229, 231, 230), (230, 231, 233, 232), (232, 233, 235, 234), (234, 235, 237, 236), (227, 225, 239, 237, 235, 233, 231, 229), (238, 239, 225, 224), (236, 237, 239, 238), (224, 226, 228, 230, 232, 234, 236, 238), (240, 241, 243, 242), (242, 243, 245, 244), (244, 245, 247, 246), (246, 247, 249, 248), (248, 249, 251, 250), (250, 251, 253, 252), (243, 241, 255, 253, 251, 249, 247, 245), (254, 255, 241, 240), (252, 253, 255, 254), (240, 242, 244, 246, 248, 250, 252, 254), (256, 257, 259, 258), (258, 259, 261, 260), (260, 261, 263, 262), (262, 263, 265, 264), (264, 265, 267, 266), (266, 267, 269, 268), (259, 257, 271, 269, 267, 265, 263, 261), (270, 271, 257, 256), (268, 269, 271, 270), (256, 258, 260, 262, 264, 266, 268, 270), (272, 273, 275, 274), (274, 275, 277, 276), (276, 277, 279, 278), (278, 279, 281, 280), (280, 281, 283, 282), (282, 283, 285, 284), (275, 273, 287, 285, 283, 281, 279, 277), (286, 287, 273, 272), (284, 285, 287, 286), (272, 274, 276, 278, 280, 282, 284, 286), (288, 289, 291, 290), (290, 291, 293, 292), (292, 293, 295, 294), (294, 295, 297, 296), (296, 297, 299, 298), (298, 299, 301, 300), (291, 289, 303, 301, 299, 297, 295, 293), (302, 303, 289, 288), (300, 301, 303, 302), (288, 290, 292, 294, 296, 298, 300, 302), (304, 305, 307, 306), (306, 307, 309, 308), (308, 309, 311, 310), (310, 311, 313, 312), (312, 313, 315, 314), (314, 315, 317, 316), (307, 305, 319, 317, 315, 313, 311, 309), (318, 319, 305, 304), (316, 317, 319, 318), (304, 306, 308, 310, 312, 314, 316, 318), (320, 321, 323, 322), (322, 323, 325, 324), (324, 325, 327, 326), (326, 327, 329, 328), (328, 329, 331, 330), (330, 331, 333, 332), (323, 321, 335, 333, 331, 329, 327, 325), (334, 335, 321, 320), (332, 333, 335, 334), (320, 322, 324, 326, 328, 330, 332, 334), (336, 337, 339, 338), (338, 339, 341, 340), (340, 341, 343, 342), (342, 343, 345, 344), (344, 345, 347, 346), (346, 347, 349, 348), (339, 337, 351, 349, 347, 345, 343, 341), (350, 351, 337, 336), (348, 349, 351, 350), (336, 338, 340, 342, 344, 346, 348, 350), (352, 353, 355, 354), (354, 355, 357, 356), (356, 357, 359, 358), (358, 359, 361, 360), (360, 361, 363, 362), (362, 363, 365, 364), (355, 353, 367, 365, 363, 361, 359, 357), (366, 367, 353, 352), (364, 365, 367, 366), (352, 354, 356, 358, 360, 362, 364, 366), (368, 369, 371, 370), (370, 371, 373, 372), (372, 373, 375, 374), (374, 375, 377, 376), (376, 377, 379, 378), (378, 379, 381, 380), (371, 369, 383, 381, 379, 377, 375, 373), (382, 383, 369, 368), (380, 381, 383, 382), (368, 370, 372, 374, 376, 378, 380, 382), (384, 385, 387, 386), (386, 387, 389, 388), (388, 389, 391, 390), (390, 391, 393, 392), (392, 393, 395, 394), (394, 395, 397, 396), (387, 385, 399, 397, 395, 393, 391, 389), (398, 399, 385, 384), (396, 397, 399, 398), (384, 386, 388, 390, 392, 394, 396, 398), (400, 401, 403, 402), (402, 403, 405, 404), (404, 405, 407, 406), (406, 407, 409, 408), (408, 409, 411, 410), (410, 411, 413, 412), (403, 401, 415, 413, 411, 409, 407, 405), (414, 415, 401, 400), (412, 413, 415, 414), (400, 402, 404, 406, 408, 410, 412, 414), (416, 417, 419, 418), (418, 419, 421, 420), (420, 421, 423, 422), (422, 423, 425, 424), (424, 425, 427, 426), (426, 427, 429, 428), (419, 417, 431, 429, 427, 425, 423, 421), (430, 431, 417, 416), (428, 429, 431, 430), (416, 418, 420, 422, 424, 426, 428, 430), (432, 433, 435, 434), (434, 435, 437, 436), (436, 437, 439, 438), (438, 439, 441, 440), (440, 441, 443, 442), (442, 443, 445, 444), (435, 433, 447, 445, 443, 441, 439, 437), (446, 447, 433, 432), (444, 445, 447, 446), (432, 434, 436, 438, 440, 442, 444, 446), (448, 449, 451, 450), (450, 451, 453, 452), (452, 453, 455, 454), (454, 455, 457, 456), (456, 457, 459, 458), (458, 459, 461, 460), (451, 449, 463, 461, 459, 457, 455, 453), (462, 463, 449, 448), (460, 461, 463, 462), (448, 450, 452, 454, 456, 458, 460, 462), (464, 465, 467, 466), (466, 467, 469, 468), (468, 469, 471, 470), (470, 471, 473, 472), (472, 473, 475, 474), (474, 475, 477, 476), (467, 465, 479, 477, 475, 473, 471, 469), (478, 479, 465, 464), (476, 477, 479, 478), (464, 466, 468, 470, 472, 474, 476, 478), (480, 481, 483, 482), (482, 483, 485, 484), (484, 485, 487, 486), (486, 487, 489, 488), (488, 489, 491, 490), (490, 491, 493, 492), (483, 481, 495, 493, 491, 489, 487, 485), (494, 495, 481, 480), (492, 493, 495, 494), (480, 482, 484, 486, 488, 490, 492, 494), (496, 497, 499, 498), (498, 499, 501, 500), (500, 501, 503, 502), (502, 503, 505, 504), (504, 505, 507, 506), (506, 507, 509, 508), (499, 497, 511, 509, 507, 505, 503, 501), (510, 511, 497, 496), (508, 509, 511, 510), (496, 498, 500, 502, 504, 506, 508, 510), (512, 513, 515, 514), (514, 515, 517, 516), (516, 517, 519, 518), (518, 519, 521, 520), (520, 521, 523, 522), (522, 523, 525, 524), (515, 513, 527, 525, 523, 521, 519, 517), (526, 527, 513, 512), (524, 525, 527, 526), (512, 514, 516, 518, 520, 522, 524, 526), (528, 529, 531, 530), (530, 531, 533, 532), (532, 533, 535, 534), (534, 535, 537, 536), (536, 537, 539, 538), (538, 539, 541, 540), (531, 529, 543, 541, 539, 537, 535, 533), (542, 543, 529, 528), (540, 541, 543, 542), (528, 530, 532, 534, 536, 538, 540, 542), (544, 545, 547, 546), (546, 547, 549, 548), (548, 549, 551, 550), (550, 551, 553, 552), (552, 553, 555, 554), (554, 555, 557, 556), (547, 545, 559, 557, 555, 553, 551, 549), (558, 559, 545, 544), (556, 557, 559, 558), (544, 546, 548, 550, 552, 554, 556, 558), (560, 561, 563, 562), (562, 563, 565, 564), (564, 565, 567, 566), (566, 567, 569, 568), (568, 569, 571, 570), (570, 571, 573, 572), (563, 561, 575, 573, 571, 569, 567, 565), (574, 575, 561, 560), (572, 573, 575, 574), (560, 562, 564, 566, 568, 570, 572, 574), (576, 577, 579, 578), (578, 579, 581, 580), (580, 581, 583, 582), (582, 583, 585, 584), (584, 585, 587, 586), (586, 587, 589, 588), (579, 577, 591, 589, 587, 585, 583, 581), (590, 591, 577, 576), (588, 589, 591, 590), (576, 578, 580, 582, 584, 586, 588, 590), (592, 593, 595, 594), (594, 595, 597, 596), (596, 597, 599, 598), (598, 599, 601, 600), (600, 601, 603, 602), (602, 603, 605, 604), (595, 593, 607, 605, 603, 601, 599, 597), (606, 607, 593, 592), (604, 605, 607, 606), (592, 594, 596, 598, 600, 602, 604, 606), (608, 609, 611, 610), (610, 611, 613, 612), (612, 613, 615, 614), (614, 615, 617, 616), (616, 617, 619, 618), (618, 619, 621, 620), (611, 609, 623, 621, 619, 617, 615, 613), (622, 623, 609, 608), (620, 621, 623, 622), (608, 610, 612, 614, 616, 618, 620, 622), (624, 625, 627, 626), (626, 627, 629, 628), (628, 629, 631, 630), (630, 631, 633, 632), (632, 633, 635, 634), (634, 635, 637, 636), (627, 625, 639, 637, 635, 633, 631, 629), (638, 639, 625, 624), (636, 637, 639, 638), (624, 626, 628, 630, 632, 634, 636, 638), (640, 641, 643, 642), (642, 643, 645, 644), (644, 645, 647, 646), (646, 647, 649, 648), (648, 649, 651, 650), (650, 651, 653, 652), (643, 641, 655, 653, 651, 649, 647, 645), (654, 655, 641, 640), (652, 653, 655, 654), (640, 642, 644, 646, 648, 650, 652, 654), (656, 657, 659, 658), (658, 659, 661, 660), (660, 661, 663, 662), (662, 663, 665, 664), (664, 665, 667, 666), (666, 667, 669, 668), (659, 657, 671, 669, 667, 665, 663, 661), (670, 671, 657, 656), (668, 669, 671, 670), (656, 658, 660, 662, 664, 666, 668, 670), (672, 673, 675, 674), (674, 675, 677, 676), (676, 677, 679, 678), (678, 679, 681, 680), (680, 681, 683, 682), (682, 683, 685, 684), (675, 673, 687, 685, 683, 681, 679, 677), (686, 687, 673, 672), (684, 685, 687, 686), (672, 674, 676, 678, 680, 682, 684, 686), (688, 689, 691, 690), (690, 691, 693, 692), (692, 693, 695, 694), (694, 695, 697, 696), (696, 697, 699, 698), (698, 699, 701, 700), (691, 689, 703, 701, 699, 697, 695, 693), (702, 703, 689, 688), (700, 701, 703, 702), (688, 690, 692, 694, 696, 698, 700, 702), (704, 705, 707, 706), (706, 707, 709, 708), (708, 709, 711, 710), (710, 711, 713, 712), (712, 713, 715, 714), (714, 715, 717, 716), (707, 705, 719, 717, 715, 713, 711, 709), (718, 719, 705, 704), (716, 717, 719, 718), (704, 706, 708, 710, 712, 714, 716, 718), (720, 721, 723, 722), (722, 723, 725, 724), (724, 725, 727, 726), (726, 727, 729, 728), (728, 729, 731, 730), (730, 731, 733, 732), (723, 721, 735, 733, 731, 729, 727, 725), (734, 735, 721, 720), (732, 733, 735, 734), (720, 722, 724, 726, 728, 730, 732, 734), (736, 737, 739, 738), (738, 739, 741, 740), (740, 741, 743, 742), (742, 743, 745, 744), (744, 745, 747, 746), (746, 747, 749, 748), (739, 737, 751, 749, 747, 745, 743, 741), (750, 751, 737, 736), (748, 749, 751, 750), (736, 738, 740, 742, 744, 746, 748, 750), (752, 753, 755, 754), (754, 755, 757, 756), (756, 757, 759, 758), (758, 759, 761, 760), (760, 761, 763, 762), (762, 763, 765, 764), (755, 753, 767, 765, 763, 761, 759, 757), (766, 767, 753, 752), (764, 765, 767, 766), (752, 754, 756, 758, 760, 762, 764, 766)])
me_cylinder_021.polygons.foreach_set('use_smooth', [True] * 480)
me_cylinder_021.use_remesh_preserve_volume = False
me_cylinder_021.use_remesh_preserve_attributes = False
me_cylinder_021.use_mirror_vertex_groups = False
me_cylinder_021.update()

# ---- curves / text
cu_beziercircle = bpy.data.curves.new('BezierCircle', 'CURVE')
cu_beziercircle.dimensions = '3D'
_sp = cu_beziercircle.splines.new('BEZIER'); _sp.bezier_points.add(3)
_sp.bezier_points.foreach_set('co', [-1.0, 0.0, 0.0, 0.0, 1.0, 0.0, 1.0, 0.0, 0.0, 0.0, -1.0, 0.0])
_sp.bezier_points.foreach_set('handle_left', [-1.0, -0.5521, 0.0, -0.5521, 1.0, 0.0, 1.0, 0.5521, 0.0, 0.5521, -1.0, 0.0])
_sp.bezier_points.foreach_set('handle_right', [-1.0, 0.5521, 0.0, 0.5521, 1.0, 0.0, 1.0, -0.5521, 0.0, -0.5521, -1.0, 0.0])
for _p, _l, _r in zip(_sp.bezier_points, ['AUTO', 'AUTO', 'AUTO', 'AUTO'], ['AUTO', 'AUTO', 'AUTO', 'AUTO']): _p.handle_left_type = _l; _p.handle_right_type = _r
_sp.order_u = 0
_sp.order_v = 0
_sp.use_cyclic_u = True
cu_beziercircle.use_path = True
cu_beziercircle.use_path_clamp = True
cu_beziercircle.bevel_resolution = 0
cu_beziercircle.fill_mode = 'HALF'
cu_beziercircle_001 = bpy.data.curves.new('BezierCircle.001', 'CURVE')
cu_beziercircle_001.dimensions = '3D'
_sp = cu_beziercircle_001.splines.new('BEZIER'); _sp.bezier_points.add(3)
_sp.bezier_points.foreach_set('co', [-1.0, 0.0, 0.0, 0.0, 1.0, 0.0, 1.0, 0.0, 0.0, 0.0, -1.0, 0.0])
_sp.bezier_points.foreach_set('handle_left', [-1.0, -0.5521, 0.0, -0.5521, 1.0, 0.0, 1.0, 0.5521, 0.0, 0.5521, -1.0, 0.0])
_sp.bezier_points.foreach_set('handle_right', [-1.0, 0.5521, 0.0, 0.5521, 1.0, 0.0, 1.0, -0.5521, 0.0, -0.5521, -1.0, 0.0])
for _p, _l, _r in zip(_sp.bezier_points, ['AUTO', 'AUTO', 'AUTO', 'AUTO'], ['AUTO', 'AUTO', 'AUTO', 'AUTO']): _p.handle_left_type = _l; _p.handle_right_type = _r
_sp.order_u = 0
_sp.order_v = 0
_sp.use_cyclic_u = True
cu_beziercircle_001.use_path = True
cu_beziercircle_001.use_path_clamp = True
cu_beziercircle_001.bevel_resolution = 0
cu_beziercircle_001.fill_mode = 'HALF'
cu_beziercircle_002 = bpy.data.curves.new('BezierCircle.002', 'CURVE')
cu_beziercircle_002.dimensions = '3D'
_sp = cu_beziercircle_002.splines.new('BEZIER'); _sp.bezier_points.add(3)
_sp.bezier_points.foreach_set('co', [-1.0, 0.0, 0.0, 0.0, 1.0, 0.0, 1.0, 0.0, 0.0, 0.0, -1.0, 0.0])
_sp.bezier_points.foreach_set('handle_left', [-1.0, -0.5521, 0.0, -0.5521, 1.0, 0.0, 1.0, 0.5521, 0.0, 0.5521, -1.0, 0.0])
_sp.bezier_points.foreach_set('handle_right', [-1.0, 0.5521, 0.0, 0.5521, 1.0, 0.0, 1.0, -0.5521, 0.0, -0.5521, -1.0, 0.0])
for _p, _l, _r in zip(_sp.bezier_points, ['AUTO', 'AUTO', 'AUTO', 'AUTO'], ['AUTO', 'AUTO', 'AUTO', 'AUTO']): _p.handle_left_type = _l; _p.handle_right_type = _r
_sp.order_u = 0
_sp.order_v = 0
_sp.use_cyclic_u = True
cu_beziercircle_002.use_path = True
cu_beziercircle_002.use_path_clamp = True
cu_beziercircle_002.bevel_resolution = 0
cu_beziercircle_002.fill_mode = 'HALF'

# ---- objects
ob_cylinder_008 = bpy.data.objects.new('Cylinder.008', me_cylinder_022)
ob_cylinder_002 = bpy.data.objects.new('Cylinder.002', me_cylinder_009)
ob_cylinder = bpy.data.objects.new('Cylinder', me_cylinder_007)
ob_beziercircle = bpy.data.objects.new('BezierCircle', cu_beziercircle)
ob_lamp = bpy.data.objects.new('Lamp', light_lamp)
ob_camera = bpy.data.objects.new('Camera', cam_camera)
ob_cylinder_005 = bpy.data.objects.new('Cylinder.005', me_cylinder_006)
ob_beziercircle_001 = bpy.data.objects.new('BezierCircle.001', cu_beziercircle_001)
ob_cylinder_003 = bpy.data.objects.new('Cylinder.003', me_cylinder_010)
ob_cylinder_004 = bpy.data.objects.new('Cylinder.004', me_cylinder_011)
ob_cylinder_006 = bpy.data.objects.new('Cylinder.006', me_cylinder_012)
ob_cylinder_001 = bpy.data.objects.new('Cylinder.001', me_cylinder_013)
ob_cylinder_007 = bpy.data.objects.new('Cylinder.007', me_cylinder_014)
ob_cylinder_011 = bpy.data.objects.new('Cylinder.011', me_cylinder_018)
ob_beziercircle_002 = bpy.data.objects.new('BezierCircle.002', cu_beziercircle_002)
ob_fenceapplied = bpy.data.objects.new('FenceApplied', me_cylinder_021)

# ---- transforms, parenting, visibility, modifiers, constraints
ob_cylinder_008.location = (0.1714, -0.4362, -0.9171)
ob_cylinder_008.scale = (1.0, 1.0, 0.1)
ob_cylinder_008.hide_viewport = True
ob_cylinder_008.lineart.crease_threshold = 0.0
ob_cylinder_002.location = (0.1972, 2.24, 0.09738)
ob_cylinder_002.scale = (0.04171, 0.04171, 0.2)
ob_cylinder_002.lineart.crease_threshold = 0.0
ob_cylinder.location = (0.1529, -0.3969, -0.9209)
ob_cylinder.rotation_euler = (0.0, -0.0, 0.1191)
ob_cylinder.scale = (1.055, 1.055, 0.1055)
ob_cylinder.lineart.crease_threshold = 0.0
_m = ob_cylinder.modifiers.new('EdgeSplit', 'EDGE_SPLIT')
_m.split_angle = 1.396
ob_beziercircle.location = (0.1529, -0.3969, -0.2571)
ob_beziercircle.lineart.crease_threshold = 0.0
ob_lamp.location = (4.076, 1.005, 5.904)
ob_lamp.rotation_euler = (0.6503, 0.05522, 1.866)
ob_lamp.lock_rotations_4d = False
ob_lamp.empty_display_type = 'ARROWS'
ob_lamp.color = (0.0, 0.0, 0.0, 0.0)
ob_lamp.lineart.crease_threshold = 0.0
ob_camera.location = (7.481, -6.508, 5.344)
ob_camera.rotation_euler = (1.109, 0.01082, 0.8149)
ob_camera.lock_rotations_4d = False
ob_camera.empty_display_type = 'ARROWS'
ob_camera.color = (0.0, 0.0, 0.0, 0.0)
ob_camera.display_type = 'WIRE'
ob_camera.lineart.crease_threshold = 0.0
ob_cylinder_005.location = (0.1997, 4.046, 0.1154)
ob_cylinder_005.scale = (0.03544, 0.03544, -0.1971)
ob_cylinder_005.lineart.crease_threshold = 0.0
ob_beziercircle_001.location = (0.1529, -0.3969, -0.2571)
ob_beziercircle_001.lineart.crease_threshold = 0.0
ob_cylinder_003.location = (0.1972, 2.589, -0.03325)
ob_cylinder_003.rotation_euler = (1.571, 0.0, 0.0)
ob_cylinder_003.scale = (0.04171, 0.04171, 0.4)
ob_cylinder_003.lineart.crease_threshold = 0.0
ob_cylinder_004.location = (0.1972, 2.589, 0.1342)
ob_cylinder_004.rotation_euler = (-1.134, 0.0, 0.0)
ob_cylinder_004.scale = (0.04171, 0.04171, 0.4)
ob_cylinder_004.lineart.crease_threshold = 0.0
ob_cylinder_006.location = (0.1972, 2.589, 0.1362)
ob_cylinder_006.rotation_euler = (1.134, 0.0, 0.0)
ob_cylinder_006.scale = (0.04171, 0.04171, 0.4)
ob_cylinder_006.lineart.crease_threshold = 0.0
ob_cylinder_001.location = (0.1972, 2.589, 0.2989)
ob_cylinder_001.rotation_euler = (1.571, 0.0, 0.0)
ob_cylinder_001.scale = (0.04171, 0.04171, 0.4)
ob_cylinder_001.lineart.crease_threshold = 0.0
ob_cylinder_007.location = (0.1972, 2.943, 0.09738)
ob_cylinder_007.scale = (0.04171, 0.04171, 0.2)
ob_cylinder_007.lineart.crease_threshold = 0.0
ob_cylinder_011.location = (0.1972, 3.857, 0.05487)
ob_cylinder_011.scale = (1.0, 1.0, -1.0)
ob_cylinder_011.hide_viewport = True
ob_cylinder_011.lineart.crease_threshold = 0.0
_m = ob_cylinder_011.modifiers.new('Array', 'ARRAY')
_m.count = 8
_m.constant_offset_displace = (0.0, 0.0, 0.0)
_m.relative_offset_displace = (0.0, 1.0, 0.0)
_m = ob_cylinder_011.modifiers.new('Curve', 'CURVE')
_m.object = ob_beziercircle
_m.deform_axis = 'NEG_Y'
ob_beziercircle_002.location = (0.1529, -0.3969, -0.2571)
ob_beziercircle_002.lineart.crease_threshold = 0.0
ob_fenceapplied.location = (0.1972, 3.857, 0.05487)
ob_fenceapplied.scale = (1.0, 1.0, -1.0)
ob_fenceapplied.lineart.crease_threshold = 0.0
_m = ob_fenceapplied.modifiers.new('EdgeSplit', 'EDGE_SPLIT')
_m.split_angle = 1.396

# ---- collection membership
col_collection_1.objects.link(ob_cylinder_008)
col_collection_1.objects.link(ob_cylinder_002)
col_collection_1.objects.link(ob_cylinder)
col_collection_1.objects.link(ob_beziercircle)
col_collection_1.objects.link(ob_lamp)
col_collection_1.objects.link(ob_camera)
col_collection_1.objects.link(ob_cylinder_005)
col_collection_1.objects.link(ob_beziercircle_001)
col_collection_1.objects.link(ob_cylinder_003)
col_collection_1.objects.link(ob_cylinder_004)
col_collection_1.objects.link(ob_cylinder_006)
col_collection_1.objects.link(ob_cylinder_001)
col_collection_1.objects.link(ob_cylinder_007)
col_collection_1.objects.link(ob_cylinder_011)
col_collection_1.objects.link(ob_beziercircle_002)
col_collection_1.objects.link(ob_fenceapplied)

# ---- scene / render settings (as saved in the file)
scene.camera = ob_camera
scene.frame_start = 1; scene.frame_end = 250; scene.frame_set(6)
scene.render.engine = 'BLENDER_EEVEE_NEXT'
scene.render.resolution_percentage = 50
scene.render.dither_intensity = 0.0
scene.cycles.use_denoising = False
scene.cycles.samples = 10
scene.cycles.sampling_pattern = 'TABULATED_SOBOL'
scene.cycles.light_sampling_threshold = 0.0
scene.cycles.use_adaptive_sampling = False
scene.cycles.use_light_tree = False
scene.cycles.blur_glossy = 0.0
scene.cycles.pixel_filter_type = 'GAUSSIAN'
scene.cycles.sample_clamp_indirect = 0.0
scene.view_settings.view_transform = 'Standard'
bpy.context.view_layer.update()
